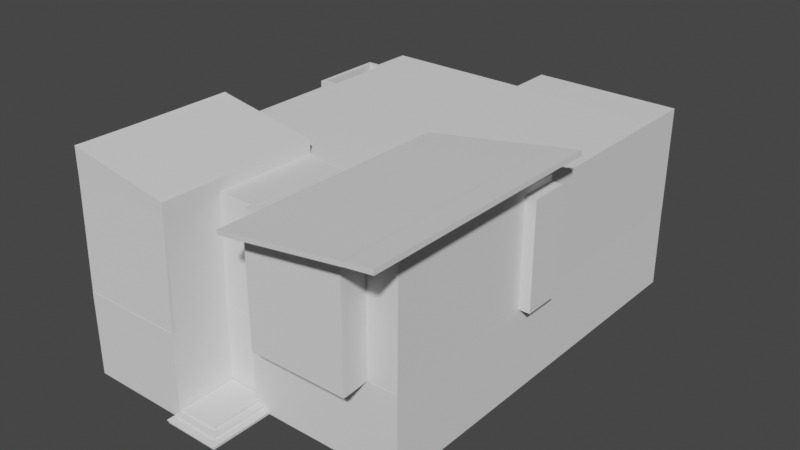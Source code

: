 # Source: Matrix-Mansion.blend  (saved by Blender 2.91.10; exported with 4.5.12 LTS)
import bpy
from mathutils import Matrix  # noqa: F401  (used for matrix-valued properties, if any)

bpy.ops.wm.read_factory_settings(use_empty=True)
scene = bpy.context.scene
scene.name = 'Scene'

# ---- collections
col_collection = bpy.data.collections.new('Collection'); scene.collection.children.link(col_collection)
col_basic_modeling = bpy.data.collections.new('basic modeling'); scene.collection.children.link(col_basic_modeling)

# ---- world
world_world = bpy.data.worlds.new('World'); scene.world = world_world
world_world.use_nodes = True; world_world.node_tree.nodes.clear()
_N = world_world.node_tree.nodes; _L = world_world.node_tree.links
n0 = _N.new('ShaderNodeOutputWorld'); n0.name = 'World Output'; n0.location = (300, 300)
n1 = _N.new('ShaderNodeBackground'); n1.name = 'Background'; n1.location = (10, 300)
n1.inputs[0].default_value = (0.05088, 0.05088, 0.05088, 1.0)
_L.new(n1.outputs[0], n0.inputs[0])
n0.is_active_output = True
world_world.color = (0.05088, 0.05088, 0.05088)
world_world.use_sun_shadow = False
world_world.sun_shadow_jitter_overblur = 0.0

# ---- meshes
me_cube_002 = bpy.data.meshes.new('Cube.002')
me_cube_002.from_pydata([(-1.0, 0.7588, -1.0), (-1.0, 0.7588, 1.0), (-1.0, 190.3, -1.0), (-1.0, 190.3, 1.0), (1.0, 0.7588, -1.0), (1.0, 0.7588, 1.0), (1.0, 190.3, -1.0), (1.0, 190.3, 1.0), (-1.0, 192.3, 1.0), (-1.0, 192.3, -1.0), (1.0, 192.3, -1.0), (1.0, 192.3, 1.0), (-67.65, 190.3, 1.0), (-67.65, 190.3, -1.0), (-67.65, 192.3, 1.0), (-67.65, 192.3, -1.0), (-69.65, 190.3, 1.0), (-69.65, 190.3, -1.0), (-69.65, 192.3, 1.0), (-69.65, 192.3, -1.0), (-67.65, 171.7, 1.0), (-67.65, 171.7, -1.0), (-69.65, 171.7, 1.0), (-69.65, 171.7, -1.0), (-67.65, 169.7, 1.0), (-67.65, 169.7, -1.0), (-69.65, 169.7, 1.0), (-69.65, 169.7, -1.0), (-138.3, 171.7, 1.0), (-138.3, 171.7, -1.0), (-138.3, 169.7, 1.0), (-138.3, 169.7, -1.0), (-140.3, 171.7, 1.0), (-140.3, 171.7, -1.0), (-140.3, 169.7, 1.0), (-140.3, 169.7, -1.0), (-138.3, 152.9, 1.0), (-138.3, 152.9, -1.0), (-140.3, 152.9, 1.0), (-140.3, 152.9, -1.0), (-138.3, 150.9, 1.0), (-138.3, 150.9, -1.0), (-140.3, 150.9, 1.0), (-140.3, 150.9, -1.0), (-143.6, 152.9, 1.0), (-143.6, 152.9, -1.0), (-143.6, 150.9, 1.0), (-143.6, 150.9, -1.0), (-145.6, 152.9, 1.0), (-145.6, 152.9, -1.0), (-145.6, 150.9, 1.0), (-145.6, 150.9, -1.0), (-143.6, 119.4, 1.0), (-143.6, 119.4, -1.0), (-145.6, 119.4, 1.0), (-145.6, 119.4, -1.0), (-143.6, 117.4, 1.0), (-143.6, 117.4, -1.0), (-145.6, 117.4, 1.0), (-145.6, 117.4, -1.0), (-140.3, 119.4, 1.0), (-140.3, 119.4, -1.0), (-140.3, 117.4, 1.0), (-140.3, 117.4, -1.0), (-138.2, 119.4, 1.0), (-138.2, 119.4, -1.0), (-138.2, 117.4, 1.0), (-138.2, 117.4, -1.0), (-140.3, -23.88, 1.0), (-140.3, -23.88, -1.0), (-138.2, -23.88, 1.0), (-138.2, -23.88, -1.0), (-140.3, -25.88, 1.0), (-140.3, -25.88, -1.0), (-138.2, -25.88, 1.0), (-138.2, -25.88, -1.0), (-93.06, -23.88, 1.0), (-93.06, -23.88, -1.0), (-93.06, -25.88, 1.0), (-93.06, -25.88, -1.0), (-91.06, -23.88, 1.0), (-91.06, -23.88, -1.0), (-91.06, -25.88, 1.0), (-91.06, -25.88, -1.0), (-93.06, 2.424, 1.0), (-93.06, 2.424, -1.0), (-91.06, 2.424, 1.0), (-91.06, 2.424, -1.0), (-93.06, 4.424, 1.0), (-93.06, 4.424, -1.0), (-91.06, 4.424, 1.0), (-91.06, 4.424, -1.0), (-73.3, 2.424, 1.0), (-73.3, 2.424, -1.0), (-73.3, 4.424, 1.0), (-73.3, 4.424, -1.0), (-71.3, 2.424, 1.0), (-71.3, 2.424, -1.0), (-71.3, 4.424, 1.0), (-71.3, 4.424, -1.0), (-73.3, 0.8004, 1.0), (-73.3, 0.8004, -1.0), (-71.3, 0.8004, 1.0), (-71.3, 0.8004, -1.0), (-73.3, -1.2, 1.0), (-73.3, -1.2, -1.0), (-71.3, -1.2, 1.0), (-71.3, -1.2, -1.0), (-1.0, -1.241, -1.0), (-1.0, -1.241, 1.0), (1.0, -1.241, 1.0), (1.0, -1.241, -1.0)], [], [(0, 1, 3, 2), (7, 6, 10, 11), (6, 7, 5, 4), (5, 1, 109, 110), (2, 6, 4, 0), (7, 3, 1, 5), (9, 8, 11, 10), (6, 2, 9, 10), (3, 7, 11, 8), (9, 2, 13, 15), (15, 13, 17, 19), (2, 3, 12, 13), (8, 9, 15, 14), (3, 8, 14, 12), (17, 16, 18, 19), (16, 17, 23, 22), (12, 14, 18, 16), (14, 15, 19, 18), (20, 22, 26, 24), (13, 12, 20, 21), (12, 16, 22, 20), (17, 13, 21, 23), (25, 24, 26, 27), (23, 27, 31, 29), (23, 21, 25, 27), (21, 20, 24, 25), (29, 31, 35, 33), (22, 23, 29, 28), (26, 22, 28, 30), (27, 26, 30, 31), (32, 33, 35, 34), (34, 35, 39, 38), (30, 28, 32, 34), (28, 29, 33, 32), (39, 37, 41, 43), (30, 34, 38, 36), (31, 30, 36, 37), (35, 31, 37, 39), (41, 40, 42, 43), (37, 36, 40, 41), (36, 38, 42, 40), (42, 38, 44, 46), (45, 47, 51, 49), (39, 43, 47, 45), (43, 42, 46, 47), (38, 39, 45, 44), (48, 49, 51, 50), (44, 45, 49, 48), (46, 44, 48, 50), (46, 50, 54, 52), (52, 54, 58, 56), (50, 51, 55, 54), (47, 46, 52, 53), (51, 47, 53, 55), (57, 56, 58, 59), (54, 55, 59, 58), (55, 53, 57, 59), (56, 57, 63, 62), (61, 60, 64, 65), (57, 53, 61, 63), (52, 56, 62, 60), (53, 52, 60, 61), (65, 64, 66, 67), (63, 61, 65, 67), (67, 66, 70, 71), (60, 62, 66, 64), (69, 71, 75, 73), (63, 67, 71, 69), (62, 63, 69, 68), (66, 62, 68, 70), (72, 73, 75, 74), (68, 69, 73, 72), (70, 68, 72, 74), (70, 74, 78, 76), (78, 79, 83, 82), (74, 75, 79, 78), (71, 70, 76, 77), (75, 71, 77, 79), (81, 80, 82, 83), (79, 77, 81, 83), (80, 81, 87, 86), (76, 78, 82, 80), (84, 86, 90, 88), (76, 80, 86, 84), (77, 76, 84, 85), (81, 77, 85, 87), (89, 88, 90, 91), (87, 91, 95, 93), (87, 85, 89, 91), (85, 84, 88, 89), (94, 92, 96, 98), (86, 87, 93, 92), (90, 86, 92, 94), (91, 90, 94, 95), (96, 97, 99, 98), (92, 93, 101, 100), (93, 95, 99, 97), (95, 94, 98, 99), (102, 100, 104, 106), (93, 97, 103, 101), (96, 92, 100, 102), (97, 96, 102, 103), (104, 105, 107, 106), (100, 101, 105, 104), (101, 103, 107, 105), (106, 107, 108, 109), (111, 110, 109, 108), (4, 5, 110, 111), (102, 106, 109, 1), (0, 4, 111, 108), (107, 103, 0, 108), (103, 102, 1, 0)])
_uv = me_cube_002.uv_layers.new(name='UVMap')
_uv.uv.foreach_set('vector', [0.375, 0.0, 0.625, 0.0, 0.625, 0.25, 0.375, 0.25, 0.625, 0.5, 0.375, 0.5, 0.375, 0.5, 0.625, 0.5, 0.375, 0.5, 0.625, 0.5, 0.625, 0.75, 0.375, 0.75, 0.625, 0.75, 0.875, 0.75, 0.875, 0.75, 0.625, 0.75, 0.125, 0.5, 0.375, 0.5, 0.375, 0.75, 0.125, 0.75, 0.625, 0.5, 0.875, 0.5, 0.875, 0.75, 0.625, 0.75, 0.375, 0.25, 0.625, 0.25, 0.625, 0.5, 0.375, 0.5, 0.375, 0.5, 0.125, 0.5, 0.125, 0.5, 0.375, 0.5, 0.875, 0.5, 0.625, 0.5, 0.625, 0.5, 0.875, 0.5, 0.125, 0.5, 0.125, 0.5, 0.125, 0.5, 0.125, 0.5, 0.125, 0.5, 0.125, 0.5, 0.125, 0.5, 0.125, 0.5, 0.375, 0.25, 0.625, 0.25, 0.625, 0.25, 0.375, 0.25, 0.625, 0.25, 0.375, 0.25, 0.375, 0.25, 0.625, 0.25, 0.875, 0.5, 0.875, 0.5, 0.875, 0.5, 0.875, 0.5, 0.375, 0.25, 0.625, 0.25, 0.625, 0.25, 0.375, 0.25, 0.625, 0.25, 0.375, 0.25, 0.375, 0.25, 0.625, 0.25, 0.875, 0.5, 0.875, 0.5, 0.875, 0.5, 0.875, 0.5, 0.625, 0.25, 0.375, 0.25, 0.375, 0.25, 0.625, 0.25, 0.875, 0.5, 0.875, 0.5, 0.875, 0.5, 0.875, 0.5, 0.375, 0.25, 0.625, 0.25, 0.625, 0.25, 0.375, 0.25, 0.875, 0.5, 0.875, 0.5, 0.875, 0.5, 0.875, 0.5, 0.125, 0.5, 0.125, 0.5, 0.125, 0.5, 0.125, 0.5, 0.375, 0.25, 0.625, 0.25, 0.625, 0.25, 0.375, 0.25, 0.125, 0.5, 0.125, 0.5, 0.125, 0.5, 0.125, 0.5, 0.125, 0.5, 0.125, 0.5, 0.125, 0.5, 0.125, 0.5, 0.375, 0.25, 0.625, 0.25, 0.625, 0.25, 0.375, 0.25, 0.125, 0.5, 0.125, 0.5, 0.125, 0.5, 0.125, 0.5, 0.625, 0.25, 0.375, 0.25, 0.375, 0.25, 0.625, 0.25, 0.875, 0.5, 0.875, 0.5, 0.875, 0.5, 0.875, 0.5, 0.375, 0.25, 0.625, 0.25, 0.625, 0.25, 0.375, 0.25, 0.625, 0.25, 0.375, 0.25, 0.375, 0.25, 0.625, 0.25, 0.625, 0.25, 0.375, 0.25, 0.375, 0.25, 0.625, 0.25, 0.875, 0.5, 0.875, 0.5, 0.875, 0.5, 0.875, 0.5, 0.625, 0.25, 0.375, 0.25, 0.375, 0.25, 0.625, 0.25, 0.125, 0.5, 0.125, 0.5, 0.125, 0.5, 0.125, 0.5, 0.875, 0.5, 0.875, 0.5, 0.875, 0.5, 0.875, 0.5, 0.375, 0.25, 0.625, 0.25, 0.625, 0.25, 0.375, 0.25, 0.125, 0.5, 0.125, 0.5, 0.125, 0.5, 0.125, 0.5, 0.375, 0.25, 0.625, 0.25, 0.625, 0.25, 0.375, 0.25, 0.375, 0.25, 0.625, 0.25, 0.625, 0.25, 0.375, 0.25, 0.875, 0.5, 0.875, 0.5, 0.875, 0.5, 0.875, 0.5, 0.875, 0.5, 0.875, 0.5, 0.875, 0.5, 0.875, 0.5, 0.125, 0.5, 0.125, 0.5, 0.125, 0.5, 0.125, 0.5, 0.125, 0.5, 0.125, 0.5, 0.125, 0.5, 0.125, 0.5, 0.375, 0.25, 0.625, 0.25, 0.625, 0.25, 0.375, 0.25, 0.625, 0.25, 0.375, 0.25, 0.375, 0.25, 0.625, 0.25, 0.625, 0.25, 0.375, 0.25, 0.375, 0.25, 0.625, 0.25, 0.625, 0.25, 0.375, 0.25, 0.375, 0.25, 0.625, 0.25, 0.875, 0.5, 0.875, 0.5, 0.875, 0.5, 0.875, 0.5, 0.875, 0.5, 0.875, 0.5, 0.875, 0.5, 0.875, 0.5, 0.875, 0.5, 0.875, 0.5, 0.875, 0.5, 0.875, 0.5, 0.625, 0.25, 0.375, 0.25, 0.375, 0.25, 0.625, 0.25, 0.375, 0.25, 0.625, 0.25, 0.625, 0.25, 0.375, 0.25, 0.125, 0.5, 0.125, 0.5, 0.125, 0.5, 0.125, 0.5, 0.375, 0.25, 0.625, 0.25, 0.625, 0.25, 0.375, 0.25, 0.625, 0.25, 0.375, 0.25, 0.375, 0.25, 0.625, 0.25, 0.125, 0.5, 0.125, 0.5, 0.125, 0.5, 0.125, 0.5, 0.625, 0.25, 0.375, 0.25, 0.375, 0.25, 0.625, 0.25, 0.375, 0.25, 0.625, 0.25, 0.625, 0.25, 0.375, 0.25, 0.125, 0.5, 0.125, 0.5, 0.125, 0.5, 0.125, 0.5, 0.875, 0.5, 0.875, 0.5, 0.875, 0.5, 0.875, 0.5, 0.375, 0.25, 0.625, 0.25, 0.625, 0.25, 0.375, 0.25, 0.375, 0.25, 0.625, 0.25, 0.625, 0.25, 0.375, 0.25, 0.125, 0.5, 0.125, 0.5, 0.125, 0.5, 0.125, 0.5, 0.375, 0.25, 0.625, 0.25, 0.625, 0.25, 0.375, 0.25, 0.875, 0.5, 0.875, 0.5, 0.875, 0.5, 0.875, 0.5, 0.125, 0.5, 0.125, 0.5, 0.125, 0.5, 0.125, 0.5, 0.125, 0.5, 0.125, 0.5, 0.125, 0.5, 0.125, 0.5, 0.625, 0.25, 0.375, 0.25, 0.375, 0.25, 0.625, 0.25, 0.875, 0.5, 0.875, 0.5, 0.875, 0.5, 0.875, 0.5, 0.625, 0.25, 0.375, 0.25, 0.375, 0.25, 0.625, 0.25, 0.625, 0.25, 0.375, 0.25, 0.375, 0.25, 0.625, 0.25, 0.875, 0.5, 0.875, 0.5, 0.875, 0.5, 0.875, 0.5, 0.875, 0.5, 0.875, 0.5, 0.875, 0.5, 0.875, 0.5, 0.625, 0.25, 0.375, 0.25, 0.375, 0.25, 0.625, 0.25, 0.625, 0.25, 0.375, 0.25, 0.375, 0.25, 0.625, 0.25, 0.375, 0.25, 0.625, 0.25, 0.625, 0.25, 0.375, 0.25, 0.125, 0.5, 0.125, 0.5, 0.125, 0.5, 0.125, 0.5, 0.375, 0.25, 0.625, 0.25, 0.625, 0.25, 0.375, 0.25, 0.125, 0.5, 0.125, 0.5, 0.125, 0.5, 0.125, 0.5, 0.625, 0.25, 0.375, 0.25, 0.375, 0.25, 0.625, 0.25, 0.875, 0.5, 0.875, 0.5, 0.875, 0.5, 0.875, 0.5, 0.875, 0.5, 0.875, 0.5, 0.875, 0.5, 0.875, 0.5, 0.875, 0.5, 0.875, 0.5, 0.875, 0.5, 0.875, 0.5, 0.375, 0.25, 0.625, 0.25, 0.625, 0.25, 0.375, 0.25, 0.125, 0.5, 0.125, 0.5, 0.125, 0.5, 0.125, 0.5, 0.375, 0.25, 0.625, 0.25, 0.625, 0.25, 0.375, 0.25, 0.125, 0.5, 0.125, 0.5, 0.125, 0.5, 0.125, 0.5, 0.125, 0.5, 0.125, 0.5, 0.125, 0.5, 0.125, 0.5, 0.375, 0.25, 0.625, 0.25, 0.625, 0.25, 0.375, 0.25, 0.875, 0.5, 0.875, 0.5, 0.875, 0.5, 0.875, 0.5, 0.625, 0.25, 0.375, 0.25, 0.375, 0.25, 0.625, 0.25, 0.875, 0.5, 0.875, 0.5, 0.875, 0.5, 0.875, 0.5, 0.375, 0.25, 0.625, 0.25, 0.625, 0.25, 0.375, 0.25, 0.625, 0.25, 0.375, 0.25, 0.375, 0.25, 0.625, 0.25, 0.625, 0.25, 0.375, 0.25, 0.375, 0.25, 0.625, 0.25, 0.125, 0.5, 0.125, 0.5, 0.125, 0.5, 0.125, 0.5, 0.375, 0.25, 0.625, 0.25, 0.625, 0.25, 0.375, 0.25, 0.875, 0.5, 0.875, 0.5, 0.875, 0.5, 0.875, 0.5, 0.125, 0.5, 0.125, 0.5, 0.125, 0.5, 0.125, 0.5, 0.875, 0.5, 0.875, 0.5, 0.875, 0.5, 0.875, 0.5, 0.375, 0.25, 0.625, 0.25, 0.625, 0.25, 0.375, 0.25, 0.625, 0.25, 0.375, 0.25, 0.375, 0.25, 0.625, 0.25, 0.625, 0.25, 0.375, 0.25, 0.375, 0.25, 0.625, 0.25, 0.125, 0.5, 0.125, 0.5, 0.125, 0.5, 0.125, 0.5, 0.625, 0.25, 0.375, 0.25, 0.375, 1.0, 0.625, 1.0, 0.375, 0.75, 0.625, 0.75, 0.625, 1.0, 0.375, 1.0, 0.375, 0.75, 0.625, 0.75, 0.625, 0.75, 0.375, 0.75, 0.875, 0.5, 0.875, 0.5, 0.875, 0.75, 0.875, 0.75, 0.125, 0.75, 0.375, 0.75, 0.375, 0.75, 0.125, 0.75, 0.125, 0.5, 0.125, 0.5, 0.125, 0.75, 0.125, 0.75, 0.375, 0.25, 0.625, 0.25, 0.625, 0.0, 0.375, 0.0])
me_cube_002.use_remesh_fix_poles = True
me_cube_002.use_remesh_preserve_attributes = False
me_cube_002.use_mirror_vertex_groups = False
me_cube_002.update()
me_cube = bpy.data.meshes.new('Cube')
me_cube.from_pydata([(0.7366, -12.85, -0.06071), (0.4366, -12.55, 0.08929), (0.7366, -10.12, -0.06071), (0.7366, -10.12, 0.08929), (1.037, -12.85, -0.06071), (1.037, -12.85, 0.08929), (1.037, -10.12, -0.06071), (1.037, -10.12, 0.08929), (0.7366, -13.15, -0.06071), (0.7366, -13.15, 0.08929), (1.037, -13.15, 0.08929), (1.037, -13.15, -0.06071), (-1.412, -12.85, -0.06071), (-1.42, -12.55, 0.08929), (-1.412, -13.15, -0.06071), (-1.412, -13.15, 0.08929), (-1.621, -12.85, -0.06071), (-1.621, -12.85, 0.08929), (-1.621, -13.15, -0.06071), (-1.621, -13.15, 0.08929), (-1.412, -12.68, -0.06071), (-1.412, -12.68, 0.08929), (-1.621, -12.68, -0.06071), (-1.621, -12.68, 0.08929), (0.7366, -9.899, -0.06071), (0.4366, -9.894, 0.08929), (-1.412, -9.899, -0.06071), (-1.42, -9.894, 0.08929), (-1.412, -12.85, 0.08929), (0.7366, -12.85, 0.08929), (-1.412, -9.899, 0.08929), (0.7366, -9.899, 0.08929), (-1.412, -12.85, 0.2393), (0.7366, -12.85, 0.2393), (0.7366, -9.899, 0.2393), (-1.42, -12.55, 0.2393), (0.4366, -12.55, 0.2393), (0.4366, -9.894, 0.2393), (-1.42, -12.55, 0.2393), (0.4366, -12.55, 0.2393), (-1.42, -9.894, 0.2393), (0.4366, -9.894, 0.2393), (-1.42, -12.55, 0.3893), (0.4366, -12.55, 0.3893), (-1.42, -9.894, 0.3893), (0.4366, -9.894, 0.3893), (0.7366, -12.85, 0.06132), (0.7366, -10.12, 0.06132), (1.037, -10.12, 0.06132), (1.037, -12.85, 0.06132), (0.7366, -13.15, 0.06132), (1.037, -13.15, 0.06132), (-1.412, -12.85, 0.06132), (-1.412, -13.15, 0.06132), (-1.621, -12.85, 0.06132), (-1.621, -13.15, 0.06132), (-1.412, -12.68, 0.06132), (-1.621, -12.68, 0.06132), (0.7366, -9.899, 0.06132), (-1.412, -9.899, 0.06132), (0.4366, -9.894, 0.2074), (0.7366, -9.899, 0.2074), (0.7366, -12.85, 0.2074), (-1.412, -12.85, 0.2074), (-1.42, -12.55, 0.2074), (0.4366, -12.55, 0.2074), (-1.42, -12.55, 0.3544), (-1.42, -9.894, 0.3544), (0.4366, -9.894, 0.3544), (0.4366, -12.55, 0.3544), (1.074, -10.12, 0.08929), (1.082, -10.12, 0.08088), (1.074, -12.85, 0.08929), (1.082, -12.85, 0.08088), (0.7366, -13.19, 0.06132), (0.7366, -13.2, 0.06974), (0.7366, -13.19, 0.08929), (0.7366, -13.2, 0.08088), (1.077, -13.2, 0.08088), (1.069, -13.19, 0.08929), (-1.412, -13.19, 0.06132), (-1.412, -13.2, 0.06974), (-1.412, -13.2, 0.08088), (-1.412, -13.19, 0.08929), (-1.412, -12.89, 0.2393), (-1.412, -12.9, 0.2309), (0.769, -12.89, 0.2309), (0.7606, -12.88, 0.2393), (0.774, -9.899, 0.2393), (0.7824, -9.899, 0.2309), (0.769, -12.89, 0.2158), (0.7606, -12.88, 0.2074), (-1.42, -12.6, 0.3809), (-1.42, -12.59, 0.3893), (0.469, -12.59, 0.3809), (0.4606, -12.58, 0.3893), (0.474, -9.894, 0.3893), (0.4824, -9.894, 0.3809), (-1.42, -12.59, 0.3544), (-1.42, -12.6, 0.3628), (1.082, -10.12, 0.06974), (1.074, -10.12, 0.06132), (1.074, -12.85, 0.06132), (1.082, -12.85, 0.06974), (1.077, -13.2, 0.06974), (1.069, -13.19, 0.06132), (0.7824, -9.899, 0.2158), (0.774, -9.899, 0.2074), (-1.412, -12.9, 0.2158), (-1.412, -12.89, 0.2074), (0.4824, -9.894, 0.3628), (0.474, -9.894, 0.3544), (0.4606, -12.58, 0.3544), (0.469, -12.59, 0.3628), (-1.412, -13.2, 0.06974), (-1.412, -13.19, 0.06132), (-1.412, -13.19, 0.08929), (-1.412, -13.2, 0.08088), (-1.655, -12.85, 0.06132), (-1.662, -12.85, 0.06974), (-1.655, -12.85, 0.08929), (-1.662, -12.85, 0.08088), (-1.658, -13.2, 0.06973), (-1.651, -13.19, 0.06132), (-1.658, -13.2, 0.08088), (-1.65, -13.19, 0.08929), (-1.655, -12.68, 0.06132), (-1.662, -12.68, 0.06974), (-1.662, -12.68, 0.08088), (-1.655, -12.68, 0.08929), (-1.469, -12.56, 0.2309), (-1.461, -12.56, 0.2393), (-1.462, -12.85, 0.2309), (-1.453, -12.85, 0.2393), (-1.453, -12.85, 0.2074), (-1.462, -12.85, 0.2158), (-1.461, -12.56, 0.2074), (-1.469, -12.56, 0.2158), (-1.453, -12.89, 0.2393), (-1.462, -12.9, 0.2309), (-1.453, -12.89, 0.2074), (-1.462, -12.9, 0.2158)], [], [(46, 29, 3, 47), (47, 3, 7, 48), (43, 42, 93, 95), (0, 8, 14, 12), (2, 6, 4, 0), (7, 3, 29, 5), (45, 43, 95, 96), (0, 4, 11, 8), (5, 29, 9, 10), (51, 49, 102, 105), (15, 28, 17, 19), (0, 12, 26, 24), (90, 106, 89, 86), (9, 29, 28, 15), (54, 16, 18, 55), (15, 19, 125, 116), (12, 14, 18, 16), (17, 28, 21, 23), (56, 20, 22, 57), (121, 119, 122, 124), (12, 16, 22, 20), (52, 12, 20, 56), (58, 24, 26, 59), (46, 0, 24, 58), (27, 13, 38, 40), (52, 28, 30, 59), (5, 10, 79, 72), (27, 25, 31, 30), (61, 60, 37, 34), (13, 27, 30, 28), (36, 35, 32, 33), (37, 36, 33, 34), (34, 33, 87, 88), (60, 65, 36, 37), (65, 64, 35, 36), (62, 61, 107, 91), (67, 66, 42, 44), (25, 27, 40, 41), (1, 25, 41, 39), (13, 1, 39, 38), (42, 43, 45, 44), (68, 67, 44, 45), (75, 77, 82, 81), (108, 90, 86, 85), (12, 52, 59, 26), (29, 46, 58, 31), (31, 58, 59, 30), (28, 52, 56, 21), (16, 54, 57, 22), (21, 56, 57, 23), (14, 53, 55, 18), (32, 35, 131, 133), (8, 50, 53, 14), (4, 49, 51, 11), (11, 51, 50, 8), (6, 48, 49, 4), (2, 47, 48, 6), (0, 46, 47, 2), (29, 31, 61, 62), (1, 13, 64, 65), (25, 1, 65, 60), (13, 28, 63, 64), (31, 25, 60, 61), (28, 29, 62, 63), (38, 39, 69, 66), (39, 41, 68, 69), (41, 40, 67, 68), (40, 38, 66, 67), (48, 7, 70, 71, 100, 101), (50, 51, 105, 74), (53, 50, 74, 80), (10, 9, 76, 79), (108, 85, 139, 141), (61, 34, 88, 89, 106, 107), (68, 45, 96, 97, 110, 111), (42, 66, 98, 99, 92, 93), (66, 69, 112, 98), (103, 73, 78, 104), (15, 53, 80, 81, 82, 83), (63, 62, 91, 109), (99, 113, 94, 92), (49, 48, 101, 102), (84, 32, 133, 138), (104, 78, 77, 75), (53, 15, 116, 117, 114, 115), (63, 109, 140, 134), (9, 15, 83, 76), (100, 71, 73, 103), (113, 110, 97, 94), (55, 53, 115, 123), (57, 54, 118, 126), (54, 55, 123, 118), (17, 23, 129, 120), (19, 17, 120, 125), (119, 121, 128, 127), (114, 117, 124, 122), (23, 57, 126, 127, 128, 129), (35, 64, 136, 137, 130, 131), (64, 63, 134, 136), (69, 68, 111, 112), (137, 135, 132, 130), (132, 135, 141, 139), (33, 32, 84, 87), (70, 72, 73, 71), (79, 76, 77, 78), (78, 73, 72, 79), (76, 83, 82, 77), (85, 86, 87, 84), (88, 87, 86, 89), (92, 94, 95, 93), (96, 95, 94, 97), (75, 81, 80, 74), (103, 104, 105, 102), (104, 75, 74, 105), (100, 103, 102, 101), (106, 90, 91, 107), (90, 108, 109, 91), (113, 99, 98, 112), (110, 113, 112, 111), (125, 120, 121, 124), (124, 117, 116, 125), (128, 121, 120, 129), (119, 127, 126, 118), (114, 122, 123, 115), (118, 123, 122, 119), (130, 132, 133, 131), (135, 137, 136, 134), (132, 139, 138, 133), (141, 135, 134, 140), (84, 138, 139, 85), (140, 109, 108, 141), (7, 5, 72, 70)])
_uv = me_cube.uv_layers.new(name='UVMap')
_uv.uv.foreach_set('vector', [0.4242, 0.0, 0.625, 0.0, 0.625, 0.25, 0.4242, 0.25, 0.4242, 0.25, 0.625, 0.25, 0.625, 0.5, 0.4242, 0.5, 0.875, 0.75, 0.875, 0.75, 0.875, 0.75, 0.875, 0.75, 0.125, 0.75, 0.125, 0.75, 0.125, 0.75, 0.125, 0.75, 0.125, 0.5, 0.375, 0.5, 0.375, 0.75, 0.125, 0.75, 0.625, 0.5, 0.875, 0.5, 0.875, 0.75, 0.625, 0.75, 0.875, 0.75, 0.875, 0.75, 0.875, 0.75, 0.875, 0.75, 0.125, 0.75, 0.375, 0.75, 0.375, 0.75, 0.125, 0.75, 0.625, 0.75, 0.875, 0.75, 0.875, 0.75, 0.625, 0.75, 0.4242, 0.75, 0.4242, 0.75, 0.4242, 0.75, 0.4242, 0.75, 0.875, 0.75, 0.875, 0.75, 0.875, 0.75, 0.875, 0.75, 0.125, 0.75, 0.125, 0.75, 0.125, 0.75, 0.125, 0.75, 0.625, 0.0, 0.625, 0.0, 0.625, 0.0, 0.625, 0.0, 0.875, 0.75, 0.875, 0.75, 0.875, 0.75, 0.875, 0.75, 0.4242, 0.0, 0.375, 0.0, 0.375, 0.0, 0.4242, 0.0, 0.875, 0.75, 0.875, 0.75, 0.875, 0.75, 0.875, 0.75, 0.125, 0.75, 0.125, 0.75, 0.125, 0.75, 0.125, 0.75, 0.875, 0.75, 0.875, 0.75, 0.875, 0.75, 0.875, 0.75, 0.4242, 0.0, 0.375, 0.0, 0.375, 0.0, 0.4242, 0.0, 0.5646, 0.0, 0.4846, 0.0, 0.4846, 0.0, 0.5646, 0.0, 0.125, 0.75, 0.125, 0.75, 0.125, 0.75, 0.125, 0.75, 0.4242, 0.0, 0.375, 0.0, 0.375, 0.0, 0.4242, 0.0, 0.4242, 0.0, 0.375, 0.0, 0.375, 0.0, 0.4242, 0.0, 0.4242, 0.0, 0.375, 0.0, 0.375, 0.0, 0.4242, 0.0, 0.875, 0.75, 0.875, 0.75, 0.875, 0.75, 0.875, 0.75, 0.4242, 0.0, 0.625, 0.0, 0.625, 0.0, 0.4242, 0.0, 0.625, 0.75, 0.625, 0.75, 0.625, 0.75, 0.625, 0.75, 0.875, 0.75, 0.875, 0.75, 0.875, 0.75, 0.875, 0.75, 0.875, 0.75, 0.875, 0.75, 0.875, 0.75, 0.875, 0.75, 0.875, 0.75, 0.875, 0.75, 0.875, 0.75, 0.875, 0.75, 0.875, 0.75, 0.875, 0.75, 0.875, 0.75, 0.875, 0.75, 0.875, 0.75, 0.875, 0.75, 0.875, 0.75, 0.875, 0.75, 0.875, 0.75, 0.875, 0.75, 0.875, 0.75, 0.875, 0.75, 0.875, 0.75, 0.875, 0.75, 0.875, 0.75, 0.875, 0.75, 0.875, 0.75, 0.875, 0.75, 0.875, 0.75, 0.875, 0.75, 0.625, 0.0, 0.625, 0.0, 0.625, 0.0, 0.625, 0.0, 0.875, 0.75, 0.875, 0.75, 0.875, 0.75, 0.875, 0.75, 0.875, 0.75, 0.875, 0.75, 0.875, 0.75, 0.875, 0.75, 0.875, 0.75, 0.875, 0.75, 0.875, 0.75, 0.875, 0.75, 0.875, 0.75, 0.875, 0.75, 0.875, 0.75, 0.875, 0.75, 0.875, 0.75, 0.875, 0.75, 0.875, 0.75, 0.875, 0.75, 0.875, 0.75, 0.875, 0.75, 0.875, 0.75, 0.875, 0.75, 0.4846, 1.0, 0.5646, 1.0, 0.5646, 1.0, 0.4846, 1.0, 0.875, 0.75, 0.875, 0.75, 0.875, 0.75, 0.875, 0.75, 0.375, 0.0, 0.4242, 0.0, 0.4242, 0.0, 0.375, 0.0, 0.625, 0.0, 0.4242, 0.0, 0.4242, 0.0, 0.625, 0.0, 0.625, 0.0, 0.4242, 0.0, 0.4242, 0.0, 0.625, 0.0, 0.625, 0.0, 0.4242, 0.0, 0.4242, 0.0, 0.625, 0.0, 0.375, 0.0, 0.4242, 0.0, 0.4242, 0.0, 0.375, 0.0, 0.625, 0.0, 0.4242, 0.0, 0.4242, 0.0, 0.625, 0.0, 0.375, 1.0, 0.4242, 1.0, 0.4242, 1.0, 0.375, 1.0, 0.875, 0.75, 0.875, 0.75, 0.875, 0.75, 0.875, 0.75, 0.375, 1.0, 0.4242, 1.0, 0.4242, 1.0, 0.375, 1.0, 0.375, 0.75, 0.4242, 0.75, 0.4242, 0.75, 0.375, 0.75, 0.375, 0.75, 0.4242, 0.75, 0.4242, 1.0, 0.375, 1.0, 0.375, 0.5, 0.4242, 0.5, 0.4242, 0.75, 0.375, 0.75, 0.375, 0.25, 0.4242, 0.25, 0.4242, 0.5, 0.375, 0.5, 0.375, 0.0, 0.4242, 0.0, 0.4242, 0.25, 0.375, 0.25, 0.625, 0.0, 0.625, 0.0, 0.625, 0.0, 0.625, 0.0, 0.875, 0.75, 0.875, 0.75, 0.875, 0.75, 0.875, 0.75, 0.875, 0.75, 0.875, 0.75, 0.875, 0.75, 0.875, 0.75, 0.875, 0.75, 0.875, 0.75, 0.875, 0.75, 0.875, 0.75, 0.875, 0.75, 0.875, 0.75, 0.875, 0.75, 0.875, 0.75, 0.875, 0.75, 0.875, 0.75, 0.875, 0.75, 0.875, 0.75, 0.875, 0.75, 0.875, 0.75, 0.875, 0.75, 0.875, 0.75, 0.875, 0.75, 0.875, 0.75, 0.875, 0.75, 0.875, 0.75, 0.875, 0.75, 0.875, 0.75, 0.875, 0.75, 0.875, 0.75, 0.875, 0.75, 0.875, 0.75, 0.875, 0.75, 0.875, 0.75, 0.4242, 0.5, 0.625, 0.5, 0.625, 0.5, 0.5646, 0.5, 0.4846, 0.5, 0.4242, 0.5, 0.4242, 1.0, 0.4242, 0.75, 0.4242, 0.75, 0.4242, 1.0, 0.4242, 1.0, 0.4242, 1.0, 0.4242, 1.0, 0.4242, 1.0, 0.625, 0.75, 0.875, 0.75, 0.875, 0.75, 0.625, 0.75, 0.875, 0.75, 0.875, 0.75, 0.875, 0.75, 0.875, 0.75, 0.875, 0.75, 0.875, 0.75, 0.875, 0.75, 0.875, 0.75, 0.875, 0.75, 0.875, 0.75, 0.875, 0.75, 0.875, 0.75, 0.875, 0.75, 0.875, 0.75, 0.875, 0.75, 0.875, 0.75, 0.875, 0.75, 0.875, 0.75, 0.875, 0.75, 0.875, 0.75, 0.875, 0.75, 0.875, 0.75, 0.875, 0.75, 0.875, 0.75, 0.875, 0.75, 0.875, 0.75, 0.4846, 0.75, 0.5646, 0.75, 0.5646, 0.75, 0.4846, 0.75, 0.625, 1.0, 0.4242, 1.0, 0.4242, 1.0, 0.4846, 1.0, 0.5646, 1.0, 0.625, 1.0, 0.875, 0.75, 0.875, 0.75, 0.875, 0.75, 0.875, 0.75, 0.875, 0.75, 0.875, 0.75, 0.875, 0.75, 0.875, 0.75, 0.4242, 0.75, 0.4242, 0.5, 0.4242, 0.5, 0.4242, 0.75, 0.875, 0.75, 0.875, 0.75, 0.875, 0.75, 0.875, 0.75, 0.4846, 0.75, 0.5646, 0.75, 0.5646, 1.0, 0.4846, 1.0, 0.4242, 1.0, 0.625, 1.0, 0.625, 1.0, 0.5646, 1.0, 0.4846, 1.0, 0.4242, 1.0, 0.875, 0.75, 0.875, 0.75, 0.875, 0.75, 0.875, 0.75, 0.875, 0.75, 0.875, 0.75, 0.875, 0.75, 0.875, 0.75, 0.4846, 0.5, 0.5646, 0.5, 0.5646, 0.75, 0.4846, 0.75, 0.875, 0.75, 0.875, 0.75, 0.875, 0.75, 0.875, 0.75, 0.4242, 1.0, 0.4242, 1.0, 0.4242, 1.0, 0.4242, 1.0, 0.4242, 0.0, 0.4242, 0.0, 0.4242, 0.0, 0.4242, 0.0, 0.4242, 0.0, 0.4242, 0.0, 0.4242, 0.0, 0.4242, 0.0, 0.875, 0.75, 0.875, 0.75, 0.875, 0.75, 0.875, 0.75, 0.875, 0.75, 0.875, 0.75, 0.875, 0.75, 0.875, 0.75, 0.4846, 0.0, 0.5646, 0.0, 0.5646, 0.0, 0.4846, 0.0, 0.4846, 1.0, 0.5646, 1.0, 0.5646, 1.0, 0.4846, 1.0, 0.625, 0.0, 0.4242, 0.0, 0.4242, 0.0, 0.4846, 0.0, 0.5646, 0.0, 0.625, 0.0, 0.875, 0.75, 0.875, 0.75, 0.875, 0.75, 0.875, 0.75, 0.875, 0.75, 0.875, 0.75, 0.875, 0.75, 0.875, 0.75, 0.875, 0.75, 0.875, 0.75, 0.875, 0.75, 0.875, 0.75, 0.875, 0.75, 0.875, 0.75, 0.875, 0.75, 0.875, 0.75, 0.875, 0.75, 0.875, 0.75, 0.875, 0.75, 0.875, 0.75, 0.875, 0.75, 0.875, 0.75, 0.875, 0.75, 0.875, 0.75, 0.875, 0.75, 0.875, 0.75, 0.625, 0.5, 0.625, 0.75, 0.5646, 0.75, 0.5646, 0.5, 0.625, 0.7558, 0.625, 1.0, 0.5646, 1.0, 0.5646, 0.75, 0.5646, 0.75, 0.5646, 0.75, 0.625, 0.75, 0.625, 0.75, 0.625, 1.0, 0.625, 1.0, 0.5646, 1.0, 0.5646, 1.0, 0.875, 0.75, 0.875, 0.75, 0.875, 0.75, 0.875, 0.75, 0.625, 0.0, 0.625, 0.0, 0.625, 0.0, 0.625, 0.0, 0.875, 0.75, 0.875, 0.75, 0.875, 0.75, 0.875, 0.75, 0.875, 0.75, 0.875, 0.75, 0.875, 0.75, 0.875, 0.75, 0.4846, 1.0, 0.4846, 1.0, 0.4242, 1.0, 0.4242, 1.0, 0.4846, 0.75, 0.4846, 0.75, 0.4242, 0.75, 0.4242, 0.75, 0.4846, 0.75, 0.4846, 1.0, 0.4242, 1.0, 0.4242, 0.75, 0.4846, 0.5, 0.4846, 0.75, 0.4242, 0.75, 0.4242, 0.5, 0.625, 0.0, 0.625, 0.0, 0.625, 0.0, 0.625, 0.0, 0.875, 0.75, 0.875, 0.75, 0.875, 0.75, 0.875, 0.75, 0.875, 0.75, 0.875, 0.75, 0.875, 0.75, 0.875, 0.75, 0.875, 0.75, 0.875, 0.75, 0.875, 0.75, 0.875, 0.75, 0.625, 0.0, 0.625, 0.0, 0.5646, 0.0, 0.5646, 0.0, 0.5646, 1.0, 0.5646, 1.0, 0.625, 1.0, 0.625, 1.0, 0.5646, 0.0, 0.5646, 0.0, 0.625, 0.0, 0.625, 0.0, 0.4846, 0.0, 0.4846, 0.0, 0.4242, 0.0, 0.4242, 0.0, 0.4846, 1.0, 0.4846, 1.0, 0.4242, 1.0, 0.4242, 1.0, 0.4242, 0.0, 0.4242, 0.0, 0.4846, 0.0, 0.4846, 0.0, 0.875, 0.75, 0.875, 0.75, 0.875, 0.75, 0.875, 0.75, 0.875, 0.75, 0.875, 0.75, 0.875, 0.75, 0.875, 0.75, 0.875, 0.75, 0.875, 0.75, 0.875, 0.75, 0.875, 0.75, 0.875, 0.75, 0.875, 0.75, 0.875, 0.75, 0.875, 0.75, 0.875, 0.75, 0.875, 0.75, 0.875, 0.75, 0.875, 0.75, 0.875, 0.75, 0.875, 0.75, 0.875, 0.75, 0.875, 0.75, 0.625, 0.5, 0.625, 0.75, 0.625, 0.75, 0.625, 0.5])
me_cube.use_remesh_fix_poles = True
me_cube.use_remesh_preserve_attributes = False
me_cube.use_mirror_vertex_groups = False
me_cube.update()
me_cube_003 = bpy.data.meshes.new('Cube.003')
me_cube_003.from_pydata([(-1.0, -1.15, -1.0), (-1.0, -1.0, 1.0), (-1.0, 0.8743, -1.0), (-1.0, 1.0, 1.0), (1.0, -1.152, -1.0), (1.0, -1.0, 1.0), (1.0, 0.7973, -1.0), (1.0, 1.0, 1.0), (13.13, 1.0, 1.0), (12.91, 0.8413, -1.002), (12.91, -1.159, -1.002), (13.13, -1.0, 1.0), (15.13, 1.0, 1.0), (14.91, 0.8413, -1.002), (14.91, -1.159, -1.002), (15.13, -1.0, 1.0), (13.13, 73.7, 1.0), (12.91, 73.7, -1.0), (15.13, 73.7, 1.0), (14.91, 73.7, -1.0), (13.13, 75.7, 1.0), (12.91, 75.7, -1.0), (15.13, 75.7, 1.0), (14.91, 75.7, -1.0), (18.18, 73.7, 1.0), (18.18, 73.7, -1.0), (18.18, 75.7, 1.0), (18.18, 75.7, -1.0), (20.18, 73.7, 1.0), (20.18, 73.7, -1.0), (20.18, 75.7, 1.0), (20.18, 75.7, -1.0), (18.18, 89.36, 1.0), (18.18, 89.36, -1.0), (20.18, 89.36, 1.0), (20.18, 89.36, -1.0), (18.18, 91.36, 1.0), (18.18, 91.36, -1.0), (20.18, 91.36, 1.0), (20.18, 91.36, -1.0), (15.46, 89.36, 1.0), (14.91, 89.36, -1.0), (15.46, 91.36, 1.0), (14.91, 91.36, -1.0), (13.46, 89.36, 1.0), (12.91, 89.36, -1.0), (13.46, 91.36, 1.0), (12.91, 91.36, -1.0), (15.46, 189.9, 1.0), (14.91, 190.4, -1.002), (13.46, 189.9, 1.0), (12.91, 190.4, -1.002), (15.46, 191.9, 1.0), (14.91, 192.4, -1.002), (13.46, 191.9, 1.0), (12.91, 192.4, -1.002), (-53.16, 189.9, 1.0), (-53.74, 190.4, -1.002), (-53.28, 191.9, 1.0), (-53.74, 192.4, -1.002), (-55.44, 189.9, 1.0), (-55.74, 190.4, -1.002), (-55.49, 191.9, 1.0), (-55.74, 192.4, -1.002), (-53.14, 171.2, 1.0), (-53.74, 171.8, -1.002), (-55.37, 171.2, 1.0), (-55.74, 171.8, -1.002), (-53.14, 169.2, 1.0), (-53.74, 169.8, -1.002), (-55.37, 169.2, 1.0), (-55.74, 169.8, -1.002), (-123.7, 171.2, 1.0), (-124.4, 171.8, -1.002), (-123.6, 169.2, 1.0), (-124.4, 169.8, -1.002), (-125.9, 171.2, 1.0), (-126.4, 171.8, -1.002), (-125.8, 169.2, 1.0), (-126.4, 169.8, -1.002), (-123.6, 152.7, 0.9998), (-124.4, 153.0, -1.002), (-125.9, 152.7, 1.0), (-126.4, 153.0, -1.002), (-123.6, 150.7, 0.9996), (-124.4, 151.0, -1.002), (-125.9, 150.7, 1.0), (-126.4, 151.0, -1.002), (-129.3, 152.7, 1.0), (-129.7, 153.0, -1.002), (-129.3, 150.7, 1.0), (-129.7, 151.0, -1.002), (-131.7, 152.7, 1.0), (-131.7, 153.0, -1.002), (-131.7, 150.7, 1.0), (-131.7, 151.0, -1.002), (-129.7, 119.1, 1.0), (-129.7, 119.5, -1.002), (-131.5, 119.1, 1.0), (-131.7, 119.5, -1.002), (-129.7, 117.1, 1.0), (-129.7, 117.5, -1.002), (-131.5, 117.1, 1.0), (-131.7, 117.5, -1.002), (-125.4, 119.1, 1.0), (-126.4, 119.5, -1.002), (-125.4, 117.1, 1.0), (-126.4, 117.5, -1.002), (-123.5, 119.1, 1.0), (-124.3, 119.5, -1.002), (-123.5, 117.1, 1.0), (-124.3, 117.5, -1.002), (-126.1, -22.83, 1.0), (-126.4, -23.79, -1.002), (-123.4, -22.83, 1.0), (-124.3, -23.79, -1.002), (-126.1, -24.83, 0.9992), (-126.4, -25.79, -1.002), (-123.8, -24.83, 1.0), (-124.3, -25.79, -1.002), (-77.88, -22.83, 1.0), (-79.15, -23.79, -1.002), (-77.88, -24.83, 1.0), (-79.15, -25.79, -1.002), (-75.88, -22.83, 1.0), (-77.15, -23.79, -1.002), (-75.88, -24.83, 1.0), (-76.86, -25.79, -1.002), (-77.88, 2.65, 1.0), (-79.15, 2.506, -1.002), (-75.88, 2.65, 1.0), (-77.15, 2.506, -1.002), (-77.88, 4.65, 1.0), (-79.15, 4.506, -1.002), (-75.88, 4.65, 1.0), (-77.15, 4.506, -1.002), (-58.62, 2.65, 1.0), (-59.39, 2.506, -1.002), (-58.62, 4.65, 1.0), (-59.39, 4.506, -1.002), (-56.62, 2.65, 1.0), (-57.39, 2.506, -1.002), (-56.62, 4.65, 1.0), (-57.39, 4.506, -1.002), (-58.62, 1.39, 1.0), (-59.39, 0.8829, -1.002), (-56.62, 1.39, 1.0), (-57.39, 0.8829, -1.002), (-58.62, -0.6104, 1.0), (-59.39, -1.117, -1.002), (-56.62, -0.6104, 1.0), (-57.39, -1.117, -1.002), (-44.54, 1.39, 1.0), (-44.43, 0.843, -1.002), (-44.54, -0.6104, 1.0), (-44.51, -1.125, -1.004), (-42.54, 1.39, 1.0), (-42.57, 0.8672, -1.001), (-42.54, -0.6104, 1.0), (-42.57, -1.203, -1.001), (-44.54, -12.68, 1.0), (-44.54, -12.68, -1.0), (-42.54, -12.68, 1.0), (-42.54, -12.68, -1.0), (-44.54, -14.68, 1.0), (-44.54, -14.68, -1.0), (-42.54, -14.68, 1.0), (-42.54, -14.68, -1.0), (-0.2478, -12.68, 1.0), (-0.2478, -12.68, -1.0), (-0.2478, -14.68, 1.0), (-0.2478, -14.68, -1.0), (1.752, -12.68, 1.0), (1.752, -12.68, -1.0), (1.752, -14.68, 1.0), (1.752, -14.68, -1.0), (-1.0, -1.141, -0.8775), (-1.0, 0.882, -0.8775), (1.0, 0.8097, -0.8775), (12.93, 0.8511, -0.8796), (12.93, 73.7, -0.8775), (12.93, 75.7, -0.8775), (14.93, 75.7, -0.8775), (18.18, 75.7, -0.8775), (18.18, 89.36, -0.8775), (14.95, 89.36, -0.8775), (12.95, 89.36, -0.8775), (12.95, 91.36, -0.8775), (12.95, 190.4, -0.8796), (-53.66, 190.4, -0.8796), (-53.66, 171.8, -0.8796), (-53.66, 169.8, -0.8796), (-55.66, 169.8, -0.8796), (-124.3, 169.8, -0.8796), (-124.3, 153.0, -0.8796), (-124.3, 151.0, -0.8796), (-126.3, 151.0, -0.8796), (-129.6, 151.0, -0.8796), (-129.6, 119.5, -0.8796), (-126.3, 119.5, -0.8796), (-124.2, 119.5, -0.8796), (-124.2, 117.5, -0.8796), (-124.2, -23.74, -0.8796), (-79.07, -23.74, -0.8796), (-79.07, 2.515, -0.8796), (-79.07, 4.515, -0.8796), (-77.07, 4.515, -0.8796), (-59.34, 4.515, -0.8796), (-57.34, 2.515, -0.8796), (-57.34, 4.515, -0.8796), (-57.34, 0.914, -0.8796), (-44.43, 0.8765, -0.8796), (-42.57, 0.8992, -0.8784), (-42.57, -1.167, -0.8781), (-42.54, -12.68, -0.8775), (-0.2478, -12.68, -0.8775), (-42.54, 0.7161, -0.8775), (-42.54, 0.7161, -1.0), (-0.2478, 0.7161, -0.8775), (-0.2478, 0.7161, -1.0), (13.08, 75.7, -0.8775), (13.08, 75.7, -1.0), (13.08, 89.36, -0.8775), (13.08, 89.36, -1.0), (-124.3, 1.509, -1.002), (-126.4, 1.509, -1.002), (-123.4, 2.228, 1.0), (-125.4, 2.228, 1.0), (-124.2, 1.553, -0.8796), (-125.9, -22.83, 1.48), (-123.4, -22.83, 1.48), (-123.4, 2.228, 1.48), (-126.0, -24.83, 1.48), (-123.8, -24.83, 1.48), (-125.4, 2.228, 1.48), (-77.88, -24.83, 1.16), (-77.88, -22.83, 1.16), (-75.88, -24.83, 1.16), (-75.88, -22.83, 1.16), (-75.88, 2.65, 1.16), (-77.88, 2.65, 1.16), (-125.8, -22.83, 1.578), (-123.7, -22.83, 1.56), (-123.4, 2.228, 1.56), (-126.0, -24.83, 1.578), (-123.8, -24.83, 1.56), (-125.4, 2.228, 1.578), (-77.88, -24.83, 1.24), (-77.88, -22.83, 1.24), (-75.88, -24.83, 1.224), (-75.88, -22.83, 1.224), (-75.88, 2.65, 1.224), (-77.88, 2.65, 1.24), (-43.05, 88.32, 0.9628), (-45.05, 88.32, 0.9628), (-44.94, 87.81, -0.9168), (-43.07, 87.83, -0.9156), (-43.06, 90.32, 0.962), (-45.06, 90.32, 0.962), (-44.95, 89.81, -0.9176), (-43.08, 89.83, -0.9164), (13.13, 1.011, 1.16), (13.13, -0.9893, 1.16), (15.13, 1.011, 1.16), (15.13, -0.9893, 1.16), (15.13, 73.71, 1.16), (13.13, 73.71, 1.16), (15.13, 75.71, 1.16), (13.13, 75.71, 1.16), (-44.54, -0.5997, 1.16), (-44.54, 1.4, 1.16), (-42.54, -0.5997, 1.16), (-42.54, 1.4, 1.16), (-44.54, -12.67, 1.16), (-42.54, -12.67, 1.16), (-44.54, -14.67, 1.16), (-42.54, -14.67, 1.16), (-43.05, 88.33, 1.123), (-45.05, 88.33, 1.123), (-43.06, 90.33, 1.122), (-45.06, 90.33, 1.122), (13.13, 1.011, 1.48), (13.13, -0.9893, 1.48), (15.13, 1.011, 1.48), (15.13, -0.9893, 1.48), (15.13, 73.71, 1.48), (13.13, 73.71, 1.48), (15.13, 75.71, 1.48), (13.13, 75.71, 1.48), (15.46, 91.36, 1.16), (15.46, 89.36, 1.16), (13.46, 91.36, 1.16), (13.46, 89.36, 1.16), (15.46, 91.36, 1.494), (15.46, 89.36, 1.48), (13.46, 91.36, 1.48), (13.46, 89.36, 1.48), (-44.54, -0.5955, 1.228), (-44.54, 1.405, 1.228), (-42.54, -0.5955, 1.24), (-42.54, 1.405, 1.24), (-44.54, -12.67, 1.228), (-42.54, -12.67, 1.24), (-44.54, -14.67, 1.228), (-42.54, -14.67, 1.24), (-43.05, 88.34, 1.203), (-45.05, 88.34, 1.191), (-43.06, 90.34, 1.202), (-45.06, 90.34, 1.19), (13.13, 1.015, 1.56), (13.13, -0.985, 1.56), (15.13, 1.015, 1.575), (15.13, -0.985, 1.575), (15.13, 73.72, 1.575), (13.13, 73.72, 1.56), (15.13, 75.72, 1.575), (13.13, 75.72, 1.56), (15.46, 91.37, 1.575), (15.46, 89.37, 1.575), (13.46, 91.37, 1.56), (13.46, 89.37, 1.56), (-44.87, 75.42, -0.9115), (-43.0, 75.44, -0.9103), (-44.98, 75.93, 0.9681), (-42.98, 75.93, 0.9681), (-44.98, 75.94, 1.128), (-42.98, 75.94, 1.128), (-44.98, 75.95, 1.197), (-42.98, 75.95, 1.208), (-42.99, 73.04, -0.9092), (-44.85, 73.02, -0.9104), (-44.96, 73.53, 0.9692), (-42.96, 73.53, 0.9692), (-44.96, 73.54, 1.129), (-42.96, 73.54, 1.129), (-44.96, 73.55, 1.198), (-42.96, 73.55, 1.209), (13.13, -0.5997, 1.48), (13.13, 1.4, 1.48), (13.13, 1.015, 1.56), (13.13, -12.67, 1.48), (13.13, -14.67, 1.48), (13.13, -0.985, 1.56), (13.13, -12.67, 1.56), (13.13, -14.67, 1.56), (15.13, -12.67, 1.493), (15.13, -0.9893, 1.48), (15.13, -14.67, 1.494), (15.13, -12.67, 1.575), (15.13, -0.985, 1.575), (15.13, -14.67, 1.575), (27.46, 91.33, 1.647), (27.46, 91.32, 1.554), (27.13, 0.9689, 1.554), (27.13, -1.031, 1.554), (27.13, 75.68, 1.647), (27.13, 75.67, 1.554), (27.46, 89.32, 1.554), (27.46, 89.33, 1.647), (27.13, 73.67, 1.554), (27.13, 0.9731, 1.647), (27.13, -1.027, 1.645), (27.13, 73.68, 1.647), (27.13, -12.71, 1.554), (27.13, -1.031, 1.554), (27.13, -14.71, 1.554), (27.13, -12.71, 1.647), (27.13, -1.027, 1.647), (27.13, -14.71, 1.647), (-44.56, -26.67, 1.161), (-42.56, -26.67, 1.161), (-44.56, -26.67, 1.229), (-42.56, -26.67, 1.241), (27.11, -26.71, 1.555), (15.11, -26.67, 1.495), (13.11, -26.67, 1.561), (13.11, -26.67, 1.481), (15.11, -26.67, 1.576), (27.11, -26.71, 1.648), (-1.0, -1.0, 1.475), (-1.0, 1.0, 1.475), (1.0, 1.0, 1.475), (1.0, -1.0, 1.475), (13.13, 1.0, 1.475), (13.13, -1.0, 1.475), (-42.54, -12.67, 1.24), (-42.54, -14.67, 1.24), (-0.2478, -12.68, 1.475), (-0.2478, -14.68, 1.475), (1.752, -12.68, 1.475), (1.752, -14.68, 1.475), (-1.0, -1.004, 0.9502), (-1.0, 0.9969, 0.9502), (1.0, 0.995, 0.9502), (13.12, 0.9961, 0.9502), (13.12, 73.7, 0.9502), (13.12, 75.7, 0.9502), (15.12, 75.7, 0.9502), (18.18, 75.7, 0.9502), (18.18, 89.36, 0.9502), (15.45, 89.36, 0.9502), (13.45, 89.36, 0.9502), (13.45, 91.36, 0.9502), (13.45, 189.9, 0.9502), (-53.18, 189.9, 0.9502), (-53.15, 171.3, 0.9502), (-53.15, 169.3, 0.9502), (-55.38, 169.3, 0.9502), (-123.7, 169.3, 0.9502), (-123.6, 152.7, 0.9502), (-123.6, 150.7, 0.9502), (-125.9, 150.7, 0.9502), (-129.3, 150.7, 0.9502), (-129.7, 119.1, 0.9502), (-125.4, 119.1, 0.9502), (-123.5, 119.1, 0.9502), (-123.5, 117.1, 0.9502), (-123.4, -22.85, 0.9502), (-77.91, -22.85, 0.9502), (-77.91, 2.646, 0.9502), (-77.91, 4.646, 0.9502), (-75.91, 4.646, 0.9502), (-58.64, 4.646, 0.9502), (-56.64, 2.646, 0.9502), (-56.64, 4.646, 0.9502), (-56.64, 1.377, 0.9502), (-44.54, 1.376, 0.9502), (-42.55, 1.377, 0.9502), (-42.55, -0.6252, 0.9502), (-42.54, -12.68, 0.9502), (-0.2478, -12.68, 0.9502), (-123.4, 2.211, 0.9502), (-45.05, 88.31, 0.913), (-43.05, 88.31, 0.913), (-45.06, 90.31, 0.9121), (-43.06, 90.31, 0.9122), (-42.98, 75.92, 0.9183), (-44.97, 75.92, 0.9183), (-44.96, 73.52, 0.9193), (-42.96, 73.52, 0.9194), (-76.02, 50.02, 0.9696), (-78.02, 50.02, 0.9743), (-125.4, 49.6, 1.0), (-123.4, 49.6, 1.0), (-125.5, 49.6, 1.48), (-125.5, 49.6, 1.578), (-123.5, 49.6, 1.48), (-76.02, 50.02, 1.16), (-76.02, 50.02, 1.224), (-78.02, 50.02, 1.16), (-123.5, 49.6, 1.56), (-78.02, 50.02, 1.24), (-76.02, 52.02, 0.9684), (-78.02, 52.02, 0.9698), (-125.4, 51.6, 0.9997), (-123.4, 51.6, 1.0), (-125.5, 51.6, 1.48), (-125.5, 51.6, 1.578), (-123.5, 51.6, 1.48), (-76.02, 52.02, 1.16), (-76.02, 52.02, 1.224), (-78.02, 52.02, 1.16), (-123.5, 51.6, 1.56), (-78.02, 52.02, 1.24), (-53.14, 169.2, 1.0), (13.46, 169.2, 1.005), (13.45, 169.2, 0.9515), (-53.15, 169.3, 0.9502), (-53.2, 89.47, 0.9691), (13.41, 89.42, 0.9743), (13.39, 89.44, 0.9206), (-53.21, 89.48, 0.9192), (-123.6, 169.2, 1.0), (-123.7, 169.3, 0.9502), (-123.4, 89.51, 1.0), (-123.4, 89.52, 0.9502), (-53.18, 49.51, 0.9558), (-53.23, 49.58, 0.9032), (-123.4, 49.6, 1.0), (-123.4, 49.62, 0.9502), (-76.02, 49.65, 0.9699), (-58.72, 49.57, 0.9567), (-76.28, 49.59, 0.9186), (-58.63, 49.58, 0.9068), (-56.68, 49.56, 0.9554), (-58.72, 49.57, 0.9567), (-58.63, 49.58, 0.9068), (-56.66, 49.58, 0.9055), (-44.61, 49.55, 0.9565), (-56.68, 49.56, 0.9554), (-56.66, 49.58, 0.9055), (-44.53, 49.58, 0.906), (-42.98, 89.47, 0.9633), (-42.99, 89.49, 0.9135), (-42.96, 49.51, 0.95), (-43.02, 49.58, 0.8975)], [], [(391, 1, 3, 392), (392, 3, 7, 393), (172, 5, 382, 389), (172, 173, 4, 5), (2, 6, 4, 0), (3, 1, 379, 380), (11, 10, 14, 15), (393, 7, 8, 394), (5, 4, 10, 11), (4, 6, 9, 10), (13, 12, 15, 14), (10, 9, 13, 14), (11, 15, 264, 262), (13, 9, 17, 19), (19, 17, 21, 23), (12, 13, 19, 18), (292, 44, 20, 268), (394, 8, 16, 395), (32, 40, 22, 26), (395, 16, 20, 396), (164, 166, 276, 275), (19, 23, 27, 25), (25, 27, 31, 29), (400, 399, 398, 397), (18, 19, 25, 24), (22, 18, 24, 26), (28, 29, 31, 30), (24, 25, 29, 28), (26, 24, 28, 30), (26, 30, 34, 32), (32, 34, 38, 36), (30, 31, 35, 34), (398, 26, 32, 399), (31, 27, 33, 35), (37, 36, 38, 39), (34, 35, 39, 38), (35, 33, 37, 39), (36, 37, 43, 42), (43, 41, 45, 47), (37, 33, 41, 43), (32, 36, 42, 40), (401, 400, 397, 396), (401, 44, 46, 402), (402, 46, 50, 403), (40, 42, 289, 290), (44, 401, 396, 20), (49, 51, 55, 53), (46, 42, 48, 50), (42, 43, 49, 48), (43, 47, 51, 49), (52, 53, 55, 54), (48, 49, 53, 52), (50, 48, 52, 54), (50, 54, 58, 56), (59, 57, 61, 63), (54, 55, 59, 58), (50, 56, 464, 465), (55, 51, 57, 59), (61, 60, 62, 63), (60, 61, 67, 66), (56, 58, 62, 60), (58, 59, 63, 62), (64, 66, 70, 68), (404, 56, 64, 405), (56, 60, 66, 64), (61, 57, 65, 67), (406, 68, 70, 407), (67, 71, 75, 73), (67, 65, 69, 71), (405, 64, 68, 406), (72, 73, 77, 76), (66, 67, 73, 72), (70, 66, 72, 74), (407, 70, 74, 408), (76, 77, 79, 78), (73, 75, 79, 77), (78, 79, 83, 82), (74, 72, 76, 78), (83, 81, 85, 87), (79, 75, 81, 83), (408, 74, 80, 409), (74, 78, 82, 80), (410, 84, 86, 411), (409, 80, 84, 410), (80, 82, 86, 84), (86, 82, 88, 90), (412, 90, 96, 413), (83, 87, 91, 89), (411, 86, 90, 412), (82, 83, 89, 88), (92, 93, 95, 94), (89, 91, 95, 93), (88, 89, 93, 92), (90, 88, 92, 94), (99, 97, 101, 103), (90, 94, 98, 96), (95, 91, 97, 99), (94, 95, 99, 98), (101, 100, 102, 103), (98, 99, 103, 102), (96, 98, 102, 100), (101, 97, 105, 107), (107, 105, 109, 111), (100, 101, 107, 106), (96, 100, 106, 104), (413, 96, 104, 414), (415, 108, 110, 416), (414, 104, 108, 415), (104, 106, 110, 108), (225, 224, 115, 113), (113, 115, 119, 117), (431, 226, 114, 417), (227, 225, 113, 112), (116, 118, 233, 232), (116, 117, 119, 118), (112, 113, 117, 116), (227, 112, 229, 234), (235, 233, 118, 122), (128, 240, 449, 441), (118, 119, 123, 122), (417, 114, 120, 418), (119, 115, 121, 123), (125, 124, 126, 127), (122, 123, 127, 126), (123, 121, 125, 127), (124, 125, 131, 130), (131, 129, 133, 135), (125, 121, 129, 131), (126, 124, 238, 237), (418, 120, 128, 419), (420, 132, 134, 421), (421, 134, 480, 482), (128, 130, 134, 132), (419, 128, 132, 420), (137, 139, 143, 141), (134, 130, 136, 138), (130, 131, 137, 136), (131, 135, 139, 137), (208, 141, 143, 209), (137, 141, 147, 145), (138, 136, 140, 142), (138, 142, 484, 485), (145, 147, 151, 149), (136, 137, 145, 144), (140, 136, 144, 146), (423, 140, 146, 425), (148, 149, 151, 150), (144, 145, 149, 148), (146, 144, 148, 150), (146, 150, 154, 152), (158, 156, 272, 271), (150, 151, 155, 154), (146, 152, 488, 489), (151, 147, 153, 155), (427, 156, 158, 428), (155, 159, 163, 161), (155, 153, 157, 159), (322, 321, 255, 256), (160, 161, 165, 164), (154, 155, 161, 160), (257, 258, 280, 279), (428, 158, 162, 429), (164, 165, 167, 166), (161, 163, 167, 165), (166, 167, 171, 170), (15, 12, 263, 264), (171, 169, 173, 175), (167, 163, 169, 171), (429, 162, 168, 430), (7, 3, 380, 381), (173, 172, 174, 175), (162, 166, 386, 385), (1, 168, 387, 379), (170, 171, 175, 174), (173, 169, 0, 4), (430, 168, 1, 391), (169, 215, 176, 0), (169, 163, 217, 219), (159, 213, 214, 163), (153, 211, 212, 157), (157, 212, 213, 159), (147, 210, 211, 153), (141, 208, 210, 147), (139, 207, 209, 143), (423, 208, 209, 424), (129, 204, 205, 133), (135, 206, 207, 139), (133, 205, 206, 135), (121, 203, 204, 129), (115, 202, 203, 121), (224, 228, 202, 115), (105, 199, 200, 109), (109, 200, 201, 111), (97, 198, 199, 105), (87, 196, 197, 91), (91, 197, 198, 97), (81, 194, 195, 85), (85, 195, 196, 87), (75, 193, 194, 81), (71, 192, 193, 75), (65, 190, 191, 69), (69, 191, 192, 71), (57, 189, 190, 65), (51, 188, 189, 57), (41, 185, 186, 45), (47, 187, 188, 51), (45, 186, 187, 47), (33, 184, 185, 41), (27, 183, 220, 221), (23, 182, 183, 27), (17, 180, 181, 21), (21, 181, 182, 23), (9, 179, 180, 17), (6, 178, 179, 9), (2, 177, 178, 6), (0, 176, 177, 2), (217, 216, 218, 219), (214, 215, 218, 216), (215, 169, 219, 218), (163, 214, 216, 217), (221, 220, 222, 223), (33, 27, 221, 223), (183, 184, 222, 220), (184, 33, 223, 222), (111, 201, 228, 224), (110, 106, 227, 226), (106, 107, 225, 227), (416, 110, 226, 431), (107, 111, 224, 225), (248, 252, 243, 242), (226, 227, 442, 443), (246, 243, 450, 445), (112, 116, 232, 229), (114, 226, 231, 230), (118, 114, 230, 233), (237, 238, 250, 249), (238, 239, 251, 250), (120, 122, 235, 236), (128, 120, 236, 240), (122, 126, 237, 235), (124, 130, 239, 238), (243, 246, 241, 242), (242, 241, 244, 245), (232, 233, 245, 244), (234, 229, 241, 246), (229, 232, 244, 241), (247, 248, 242, 245), (248, 247, 249, 250), (248, 250, 251, 252), (235, 247, 245, 233), (252, 251, 448, 451), (235, 237, 249, 247), (230, 236, 120, 114), (243, 252, 451, 450), (240, 236, 230, 231), (433, 256, 260, 435), (437, 323, 254, 432), (152, 154, 269, 270), (436, 322, 256, 433), (434, 258, 257, 435), (8, 11, 262, 261), (256, 255, 259, 260), (432, 254, 258, 434), (266, 261, 281, 286), (268, 266, 286, 288), (264, 263, 283, 284), (286, 281, 272, 334), (302, 304, 344, 343), (279, 280, 308, 307), (348, 350, 368, 366), (269, 273, 301, 297), (160, 164, 275, 273), (154, 160, 273, 269), (12, 18, 265, 263), (162, 158, 271, 274), (277, 292, 296), (20, 16, 266, 268), (331, 152, 270, 333), (166, 162, 274, 276), (16, 8, 261, 266), (258, 254, 278, 280), (18, 22, 267, 265), (324, 253, 277, 326), (288, 286, 334, 326), (296, 288, 326, 277), (293, 295, 319, 317), (262, 264, 284, 282), (261, 262, 282, 281), (265, 267, 287, 285), (294, 293, 352, 357), (263, 265, 285, 283), (289, 291, 295, 293), (42, 46, 291, 289), (40, 290, 267, 22), (333, 270, 298, 335), (290, 289, 293, 294), (290, 294, 287, 267), (257, 279, 46), (296, 292, 268, 288), (292, 290, 267, 268), (44, 40, 22, 20), (298, 297, 299, 300), (299, 297, 301, 302), (302, 301, 303, 304), (327, 328, 305, 306), (306, 305, 307, 308), (309, 310, 312, 311), (309, 311, 313, 314), (314, 313, 315, 316), (318, 320, 316, 315), (318, 317, 319, 320), (319, 295, 279, 307), (365, 368, 378, 373), (270, 269, 297, 298), (280, 278, 306, 308), (281, 282, 310, 309), (273, 275, 303, 301), (316, 320, 305, 328), (272, 300, 339, 338), (285, 287, 356, 359), (347, 365, 373, 374), (318, 315, 355, 358), (349, 348, 366, 367), (282, 284, 312, 310), (320, 319, 307, 305), (335, 336, 328, 327), (278, 325, 327, 306), (314, 316, 328, 336), (332, 324, 326, 334), (254, 323, 325, 278), (439, 329, 322, 436), (438, 331, 323, 437), (329, 330, 321, 322), (212, 211, 330, 329), (426, 152, 331, 438), (427, 212, 329, 439), (156, 332, 334, 272), (309, 314, 336, 300), (298, 300, 336, 335), (325, 333, 335, 327), (323, 331, 333, 325), (296, 279, 295), (296, 320, 305, 277), (281, 309, 300, 272), (344, 304, 372, 375), (337, 338, 339, 342), (340, 337, 346, 345), (276, 274, 340, 341), (300, 299, 342, 339), (271, 272, 338, 337), (299, 302, 343, 342), (274, 271, 337, 340), (284, 283, 353, 354), (347, 345, 363, 365), (337, 342, 349, 346), (342, 343, 348, 349), (341, 340, 345, 347), (343, 344, 350, 348), (353, 359, 362, 360), (356, 357, 358, 355), (354, 353, 360, 361), (359, 356, 355, 362), (357, 352, 351, 358), (363, 364, 367, 366), (365, 363, 366, 368), (311, 312, 361, 360), (346, 349, 367, 364), (287, 294, 357, 356), (293, 317, 351, 352), (312, 284, 354, 361), (315, 313, 362, 355), (317, 318, 358, 351), (283, 285, 359, 353), (350, 344, 375, 377), (345, 346, 364, 363), (313, 311, 360, 362), (369, 370, 372, 371), (372, 370, 376, 375), (375, 376, 374, 377), (377, 374, 373, 378), (276, 341, 376, 370), (275, 276, 370, 369), (304, 303, 371, 372), (303, 275, 369, 371), (368, 350, 377, 378), (341, 347, 374, 376), (381, 382, 384, 383), (381, 380, 379, 382), (385, 386, 388, 387), (387, 389, 382, 379), (387, 388, 390, 389), (5, 11, 384, 382), (168, 162, 385, 387), (174, 172, 389, 390), (8, 7, 381, 383), (170, 174, 390, 388), (166, 170, 388, 386), (11, 8, 383, 384), (156, 427, 439, 332), (211, 426, 438, 330), (330, 438, 437, 321), (332, 439, 436, 324), (255, 432, 434, 259), (259, 434, 435, 260), (324, 436, 433, 253), (321, 437, 432, 255), (253, 433, 435, 257), (201, 416, 431, 228), (140, 423, 424, 142), (215, 430, 391, 176), (214, 429, 430, 215), (213, 428, 429, 214), (212, 427, 428, 213), (210, 425, 426, 211), (208, 423, 425, 210), (207, 422, 424, 209), (204, 419, 420, 205), (206, 421, 422, 207), (205, 420, 421, 206), (203, 418, 419, 204), (202, 417, 418, 203), (228, 431, 417, 202), (199, 414, 415, 200), (200, 415, 416, 201), (198, 413, 414, 199), (196, 411, 412, 197), (197, 412, 413, 198), (194, 409, 410, 195), (195, 410, 411, 196), (193, 408, 409, 194), (192, 407, 408, 193), (190, 405, 406, 191), (191, 406, 407, 192), (189, 404, 405, 190), (188, 403, 404, 189), (185, 400, 401, 186), (187, 402, 403, 188), (186, 401, 402, 187), (184, 399, 400, 185), (183, 398, 399, 184), (182, 397, 398, 183), (180, 395, 396, 181), (181, 396, 397, 182), (179, 394, 395, 180), (178, 393, 394, 179), (177, 392, 393, 178), (176, 391, 392, 177), (442, 444, 456, 454), (450, 451, 463, 462), (440, 441, 453, 452), (445, 450, 462, 457), (448, 447, 459, 460), (231, 226, 443, 446), (240, 231, 446, 449), (234, 246, 445, 444), (130, 128, 441, 440), (227, 234, 444, 442), (239, 130, 440, 447), (251, 239, 447, 448), (452, 453, 461, 459), (458, 456, 457, 462), (455, 454, 456, 458), (459, 461, 463, 460), (463, 461, 458, 462), (443, 442, 454, 455), (453, 441, 443, 455), (449, 446, 458, 461), (461, 453, 455, 458), (451, 448, 460, 463), (444, 445, 457, 456), (447, 440, 452, 459), (441, 449, 446, 443), (277, 44, 292), (257, 44, 253), (279, 295, 291), (296, 277, 279), (277, 253, 44), (257, 46, 44), (279, 291, 46), (467, 466, 470, 471), (404, 403, 466, 467), (56, 404, 467, 464), (403, 50, 465, 466), (470, 469, 468, 471), (466, 465, 469, 470), (477, 471, 493, 495), (465, 464, 468, 469), (472, 473, 475, 474), (468, 464, 472, 474), (464, 467, 473, 472), (467, 471, 475, 473), (477, 476, 478, 479), (475, 471, 477, 479), (474, 475, 479, 478), (468, 474, 478, 476), (482, 480, 481, 483), (134, 138, 481, 480), (422, 421, 482, 483), (138, 422, 483, 481), (486, 485, 484, 487), (142, 424, 487, 484), (424, 422, 486, 487), (422, 138, 485, 486), (490, 489, 488, 491), (152, 426, 491, 488), (426, 425, 490, 491), (425, 146, 489, 490), (493, 492, 494, 495), (471, 468, 492, 493), (468, 476, 494, 492), (476, 477, 495, 494)])
_uv = me_cube_003.uv_layers.new(name='UVMap')
_uv.uv.foreach_set('vector', [0.6188, 0.0, 0.625, 0.0, 0.625, 0.25, 0.6188, 0.25, 0.6188, 0.25, 0.625, 0.25, 0.625, 0.5, 0.6188, 0.5, 0.625, 0.5, 0.625, 0.75, 0.625, 0.75, 0.625, 0.5, 0.625, 0.5, 0.375, 0.5, 0.375, 0.75, 0.625, 0.75, 0.125, 0.5, 0.375, 0.5, 0.375, 0.75, 0.125, 0.75, 0.625, 0.25, 0.625, 0.0, 0.625, 0.0, 0.625, 0.25, 0.625, 0.75, 0.375, 0.75, 0.375, 0.75, 0.625, 0.75, 0.6188, 0.5, 0.625, 0.5, 0.625, 0.5, 0.6188, 0.5, 0.625, 0.75, 0.375, 0.75, 0.375, 0.75, 0.625, 0.75, 0.375, 0.75, 0.375, 0.5, 0.375, 0.5, 0.375, 0.75, 0.375, 0.5, 0.625, 0.5, 0.625, 0.75, 0.375, 0.75, 0.375, 0.75, 0.375, 0.5, 0.375, 0.5, 0.375, 0.75, 0.625, 0.75, 0.625, 0.75, 0.625, 0.75, 0.625, 0.75, 0.375, 0.5, 0.375, 0.5, 0.375, 0.5, 0.375, 0.5, 0.375, 0.5, 0.375, 0.5, 0.375, 0.5, 0.375, 0.5, 0.625, 0.5, 0.375, 0.5, 0.375, 0.5, 0.625, 0.5, 0.625, 0.5, 0.625, 0.5, 0.625, 0.5, 0.625, 0.5, 0.6188, 0.5, 0.625, 0.5, 0.625, 0.5, 0.6188, 0.5, 0.625, 0.5, 0.625, 0.5, 0.625, 0.5, 0.625, 0.5, 0.6188, 0.5, 0.625, 0.5, 0.625, 0.5, 0.6188, 0.5, 0.625, 0.5, 0.625, 0.5, 0.625, 0.5, 0.625, 0.5, 0.375, 0.5, 0.375, 0.5, 0.375, 0.5, 0.375, 0.5, 0.375, 0.5, 0.375, 0.5, 0.375, 0.5, 0.375, 0.5, 0.6188, 0.5, 0.6188, 0.5, 0.6188, 0.5, 0.6188, 0.5, 0.625, 0.5, 0.375, 0.5, 0.375, 0.5, 0.625, 0.5, 0.625, 0.5, 0.625, 0.5, 0.625, 0.5, 0.625, 0.5, 0.625, 0.5, 0.375, 0.5, 0.375, 0.5, 0.625, 0.5, 0.625, 0.5, 0.375, 0.5, 0.375, 0.5, 0.625, 0.5, 0.625, 0.5, 0.625, 0.5, 0.625, 0.5, 0.625, 0.5, 0.625, 0.5, 0.625, 0.5, 0.625, 0.5, 0.625, 0.5, 0.625, 0.5, 0.625, 0.5, 0.625, 0.5, 0.625, 0.5, 0.625, 0.5, 0.375, 0.5, 0.375, 0.5, 0.625, 0.5, 0.6188, 0.5, 0.625, 0.5, 0.625, 0.5, 0.6188, 0.5, 0.375, 0.5, 0.375, 0.5, 0.375, 0.5, 0.375, 0.5, 0.375, 0.5, 0.625, 0.5, 0.625, 0.5, 0.375, 0.5, 0.625, 0.5, 0.375, 0.5, 0.375, 0.5, 0.625, 0.5, 0.375, 0.5, 0.375, 0.5, 0.375, 0.5, 0.375, 0.5, 0.625, 0.5, 0.375, 0.5, 0.375, 0.5, 0.625, 0.5, 0.375, 0.5, 0.375, 0.5, 0.375, 0.5, 0.375, 0.5, 0.375, 0.5, 0.375, 0.5, 0.375, 0.5, 0.375, 0.5, 0.625, 0.5, 0.625, 0.5, 0.625, 0.5, 0.625, 0.5, 0.6188, 0.5, 0.6188, 0.5, 0.6188, 0.5, 0.6188, 0.5, 0.6188, 0.5, 0.625, 0.5, 0.625, 0.5, 0.6188, 0.5, 0.6188, 0.5, 0.625, 0.5, 0.625, 0.5, 0.6188, 0.5, 0.625, 0.5, 0.625, 0.5, 0.625, 0.5, 0.625, 0.5, 0.625, 0.5, 0.6188, 0.5, 0.6188, 0.5, 0.625, 0.5, 0.375, 0.5, 0.375, 0.5, 0.375, 0.5, 0.375, 0.5, 0.625, 0.5, 0.625, 0.5, 0.625, 0.5, 0.625, 0.5, 0.625, 0.5, 0.375, 0.5, 0.375, 0.5, 0.625, 0.5, 0.375, 0.5, 0.375, 0.5, 0.375, 0.5, 0.375, 0.5, 0.625, 0.5, 0.375, 0.5, 0.375, 0.5, 0.625, 0.5, 0.625, 0.5, 0.375, 0.5, 0.375, 0.5, 0.625, 0.5, 0.625, 0.5, 0.625, 0.5, 0.625, 0.5, 0.625, 0.5, 0.625, 0.5, 0.625, 0.5, 0.625, 0.5, 0.625, 0.5, 0.375, 0.5, 0.375, 0.5, 0.375, 0.5, 0.375, 0.5, 0.625, 0.5, 0.375, 0.5, 0.375, 0.5, 0.625, 0.5, 0.625, 0.5, 0.625, 0.5, 0.625, 0.5, 0.625, 0.5, 0.375, 0.5, 0.375, 0.5, 0.375, 0.5, 0.375, 0.5, 0.375, 0.5, 0.625, 0.5, 0.625, 0.5, 0.375, 0.5, 0.625, 0.5, 0.375, 0.5, 0.375, 0.5, 0.625, 0.5, 0.625, 0.5, 0.625, 0.5, 0.625, 0.5, 0.625, 0.5, 0.625, 0.5, 0.375, 0.5, 0.375, 0.5, 0.625, 0.5, 0.625, 0.5, 0.625, 0.5, 0.625, 0.5, 0.625, 0.5, 0.6188, 0.5, 0.625, 0.5, 0.625, 0.5, 0.6188, 0.5, 0.625, 0.5, 0.625, 0.5, 0.625, 0.5, 0.625, 0.5, 0.375, 0.5, 0.375, 0.5, 0.375, 0.5, 0.375, 0.5, 0.6188, 0.5, 0.625, 0.5, 0.625, 0.5, 0.6188, 0.5, 0.375, 0.5, 0.375, 0.5, 0.375, 0.5, 0.375, 0.5, 0.375, 0.5, 0.375, 0.5, 0.375, 0.5, 0.375, 0.5, 0.6188, 0.5, 0.625, 0.5, 0.625, 0.5, 0.6188, 0.5, 0.625, 0.5, 0.375, 0.5, 0.375, 0.5, 0.625, 0.5, 0.625, 0.5, 0.375, 0.5, 0.375, 0.5, 0.625, 0.5, 0.625, 0.5, 0.625, 0.5, 0.625, 0.5, 0.625, 0.5, 0.6188, 0.5, 0.625, 0.5, 0.625, 0.5, 0.6188, 0.5, 0.625, 0.5, 0.375, 0.5, 0.375, 0.5, 0.625, 0.5, 0.375, 0.5, 0.375, 0.5, 0.375, 0.5, 0.375, 0.5, 0.625, 0.5, 0.375, 0.5, 0.375, 0.5, 0.625, 0.5, 0.625, 0.5, 0.625, 0.5, 0.625, 0.5, 0.625, 0.5, 0.375, 0.5, 0.375, 0.5, 0.375, 0.5, 0.375, 0.5, 0.375, 0.5, 0.375, 0.5, 0.375, 0.5, 0.375, 0.5, 0.6188, 0.5, 0.625, 0.5, 0.625, 0.5, 0.6188, 0.5, 0.625, 0.5, 0.625, 0.5, 0.625, 0.5, 0.625, 0.5, 0.6188, 0.5, 0.625, 0.5, 0.625, 0.5, 0.6188, 0.5, 0.6188, 0.5, 0.625, 0.5, 0.625, 0.5, 0.6188, 0.5, 0.625, 0.5, 0.625, 0.5, 0.625, 0.5, 0.625, 0.5, 0.625, 0.5, 0.625, 0.5, 0.625, 0.5, 0.625, 0.5, 0.6188, 0.5, 0.625, 0.5, 0.625, 0.5, 0.6188, 0.5, 0.375, 0.5, 0.375, 0.5, 0.375, 0.5, 0.375, 0.5, 0.6188, 0.5, 0.625, 0.5, 0.625, 0.5, 0.6188, 0.5, 0.625, 0.5, 0.375, 0.5, 0.375, 0.5, 0.625, 0.5, 0.625, 0.5, 0.375, 0.5, 0.375, 0.5, 0.625, 0.5, 0.375, 0.5, 0.375, 0.5, 0.375, 0.5, 0.375, 0.5, 0.625, 0.5, 0.375, 0.5, 0.375, 0.5, 0.625, 0.5, 0.625, 0.5, 0.625, 0.5, 0.625, 0.5, 0.625, 0.5, 0.375, 0.5, 0.375, 0.5, 0.375, 0.5, 0.375, 0.5, 0.625, 0.5, 0.625, 0.5, 0.625, 0.5, 0.625, 0.5, 0.375, 0.5, 0.375, 0.5, 0.375, 0.5, 0.375, 0.5, 0.625, 0.5, 0.375, 0.5, 0.375, 0.5, 0.625, 0.5, 0.375, 0.5, 0.625, 0.5, 0.625, 0.5, 0.375, 0.5, 0.625, 0.5, 0.375, 0.5, 0.375, 0.5, 0.625, 0.5, 0.625, 0.5, 0.625, 0.5, 0.625, 0.5, 0.625, 0.5, 0.375, 0.5, 0.375, 0.5, 0.375, 0.5, 0.375, 0.5, 0.375, 0.5, 0.375, 0.5, 0.375, 0.5, 0.375, 0.5, 0.625, 0.5, 0.375, 0.5, 0.375, 0.5, 0.625, 0.5, 0.625, 0.5, 0.625, 0.5, 0.625, 0.5, 0.625, 0.5, 0.6188, 0.5, 0.625, 0.5, 0.625, 0.5, 0.6188, 0.5, 0.6188, 0.5, 0.625, 0.5, 0.625, 0.5, 0.6188, 0.5, 0.6188, 0.5, 0.625, 0.5, 0.625, 0.5, 0.6188, 0.5, 0.625, 0.5, 0.625, 0.5, 0.625, 0.5, 0.625, 0.5, 0.375, 0.5, 0.375, 0.5, 0.375, 0.5, 0.375, 0.5, 0.375, 0.5, 0.375, 0.5, 0.375, 0.5, 0.375, 0.5, 0.6188, 0.5, 0.625, 0.5, 0.625, 0.5, 0.6188, 0.5, 0.625, 0.5, 0.375, 0.5, 0.375, 0.5, 0.625, 0.5, 0.625, 0.5, 0.625, 0.5, 0.625, 0.5, 0.625, 0.5, 0.625, 0.5, 0.375, 0.5, 0.375, 0.5, 0.625, 0.5, 0.625, 0.5, 0.375, 0.5, 0.375, 0.5, 0.625, 0.5, 0.625, 0.5, 0.625, 0.5, 0.625, 0.5, 0.625, 0.5, 0.625, 0.5, 0.625, 0.5, 0.625, 0.5, 0.625, 0.5, 0.625, 0.5, 0.625, 0.5, 0.625, 0.5, 0.625, 0.5, 0.625, 0.5, 0.375, 0.5, 0.375, 0.5, 0.625, 0.5, 0.6188, 0.5, 0.625, 0.5, 0.625, 0.5, 0.6188, 0.5, 0.375, 0.5, 0.375, 0.5, 0.375, 0.5, 0.375, 0.5, 0.375, 0.5, 0.625, 0.5, 0.625, 0.5, 0.375, 0.5, 0.625, 0.5, 0.375, 0.5, 0.375, 0.5, 0.625, 0.5, 0.375, 0.5, 0.375, 0.5, 0.375, 0.5, 0.375, 0.5, 0.625, 0.5, 0.375, 0.5, 0.375, 0.5, 0.625, 0.5, 0.375, 0.5, 0.375, 0.5, 0.375, 0.5, 0.375, 0.5, 0.375, 0.5, 0.375, 0.5, 0.375, 0.5, 0.375, 0.5, 0.625, 0.5, 0.625, 0.5, 0.625, 0.5, 0.625, 0.5, 0.6188, 0.5, 0.625, 0.5, 0.625, 0.5, 0.6188, 0.5, 0.6188, 0.5, 0.625, 0.5, 0.625, 0.5, 0.6188, 0.5, 0.6188, 0.5, 0.625, 0.5, 0.625, 0.5, 0.6188, 0.5, 0.625, 0.5, 0.625, 0.5, 0.625, 0.5, 0.625, 0.5, 0.6188, 0.5, 0.625, 0.5, 0.625, 0.5, 0.6188, 0.5, 0.375, 0.5, 0.375, 0.5, 0.375, 0.5, 0.375, 0.5, 0.625, 0.5, 0.625, 0.5, 0.625, 0.5, 0.625, 0.5, 0.625, 0.5, 0.375, 0.5, 0.375, 0.5, 0.625, 0.5, 0.375, 0.5, 0.375, 0.5, 0.375, 0.5, 0.375, 0.5, 0.3903, 0.5, 0.375, 0.5, 0.375, 0.5, 0.3903, 0.5, 0.375, 0.5, 0.375, 0.5, 0.375, 0.5, 0.375, 0.5, 0.625, 0.5, 0.625, 0.5, 0.625, 0.5, 0.625, 0.5, 0.625, 0.5, 0.625, 0.5, 0.625, 0.5, 0.625, 0.5, 0.375, 0.5, 0.375, 0.5, 0.375, 0.5, 0.375, 0.5, 0.625, 0.5, 0.375, 0.5, 0.375, 0.5, 0.625, 0.5, 0.625, 0.5, 0.625, 0.5, 0.625, 0.5, 0.625, 0.5, 0.6188, 0.5, 0.625, 0.5, 0.625, 0.5, 0.6188, 0.5, 0.625, 0.5, 0.375, 0.5, 0.375, 0.5, 0.625, 0.5, 0.625, 0.5, 0.375, 0.5, 0.375, 0.5, 0.625, 0.5, 0.625, 0.5, 0.625, 0.5, 0.625, 0.5, 0.625, 0.5, 0.625, 0.5, 0.625, 0.5, 0.625, 0.5, 0.625, 0.5, 0.625, 0.5, 0.625, 0.5, 0.625, 0.5, 0.625, 0.5, 0.625, 0.5, 0.375, 0.5, 0.375, 0.5, 0.625, 0.5, 0.625, 0.5, 0.625, 0.5, 0.625, 0.5, 0.625, 0.5, 0.375, 0.5, 0.375, 0.5, 0.375, 0.5, 0.375, 0.5, 0.6188, 0.5, 0.625, 0.5, 0.625, 0.5, 0.6188, 0.5, 0.375, 0.5, 0.375, 0.5, 0.375, 0.5, 0.375, 0.5, 0.375, 0.5, 0.375, 0.5, 0.375, 0.5, 0.375, 0.5, 0.3903, 0.5, 0.3903, 0.5, 0.3903, 0.5, 0.3903, 0.5, 0.625, 0.5, 0.375, 0.5, 0.375, 0.5, 0.625, 0.5, 0.625, 0.5, 0.375, 0.5, 0.375, 0.5, 0.625, 0.5, 0.625, 0.5, 0.625, 0.5, 0.625, 0.5, 0.625, 0.5, 0.6188, 0.5, 0.625, 0.5, 0.625, 0.5, 0.6188, 0.5, 0.625, 0.5, 0.375, 0.5, 0.375, 0.5, 0.625, 0.5, 0.375, 0.5, 0.375, 0.5, 0.375, 0.5, 0.375, 0.5, 0.625, 0.5, 0.375, 0.5, 0.375, 0.5, 0.625, 0.5, 0.625, 0.75, 0.625, 0.5, 0.625, 0.5, 0.625, 0.75, 0.375, 0.5, 0.375, 0.5, 0.375, 0.5, 0.375, 0.5, 0.375, 0.5, 0.375, 0.5, 0.375, 0.5, 0.375, 0.5, 0.6188, 0.5, 0.625, 0.5, 0.625, 0.5, 0.6188, 0.5, 0.625, 0.5, 0.625, 0.25, 0.625, 0.25, 0.625, 0.5, 0.375, 0.5, 0.625, 0.5, 0.625, 0.5, 0.375, 0.5, 0.625, 0.5, 0.625, 0.5, 0.625, 0.5, 0.625, 0.5, 0.625, 0.0, 0.625, 0.5, 0.625, 0.5, 0.625, 0.0, 0.625, 0.5, 0.375, 0.5, 0.375, 0.5, 0.625, 0.5, 0.375, 0.5, 0.375, 0.5, 0.125, 0.75, 0.375, 0.75, 0.6188, 0.5, 0.625, 0.5, 0.625, 0.0, 0.6188, 0.0, 0.375, 0.5, 0.3903, 0.5, 0.3903, 0.0, 0.375, 0.0, 0.375, 0.5, 0.375, 0.5, 0.375, 0.5, 0.375, 0.5, 0.375, 0.5, 0.3903, 0.5, 0.3903, 0.5, 0.375, 0.5, 0.375, 0.5, 0.3903, 0.5, 0.3903, 0.5, 0.375, 0.5, 0.375, 0.5, 0.3903, 0.5, 0.3903, 0.5, 0.375, 0.5, 0.375, 0.5, 0.3903, 0.5, 0.3903, 0.5, 0.375, 0.5, 0.375, 0.5, 0.3903, 0.5, 0.3903, 0.5, 0.375, 0.5, 0.375, 0.5, 0.3903, 0.5, 0.3903, 0.5, 0.375, 0.5, 0.6188, 0.5, 0.3903, 0.5, 0.3903, 0.5, 0.6188, 0.5, 0.375, 0.5, 0.3903, 0.5, 0.3903, 0.5, 0.375, 0.5, 0.375, 0.5, 0.3903, 0.5, 0.3903, 0.5, 0.375, 0.5, 0.375, 0.5, 0.3903, 0.5, 0.3903, 0.5, 0.375, 0.5, 0.375, 0.5, 0.3903, 0.5, 0.3903, 0.5, 0.375, 0.5, 0.375, 0.5, 0.3903, 0.5, 0.3903, 0.5, 0.375, 0.5, 0.375, 0.5, 0.3903, 0.5, 0.3903, 0.5, 0.375, 0.5, 0.375, 0.5, 0.3903, 0.5, 0.3903, 0.5, 0.375, 0.5, 0.375, 0.5, 0.3903, 0.5, 0.3903, 0.5, 0.375, 0.5, 0.375, 0.5, 0.3903, 0.5, 0.3903, 0.5, 0.375, 0.5, 0.375, 0.5, 0.3903, 0.5, 0.3903, 0.5, 0.375, 0.5, 0.375, 0.5, 0.3903, 0.5, 0.3903, 0.5, 0.375, 0.5, 0.375, 0.5, 0.3903, 0.5, 0.3903, 0.5, 0.375, 0.5, 0.375, 0.5, 0.3903, 0.5, 0.3903, 0.5, 0.375, 0.5, 0.375, 0.5, 0.3903, 0.5, 0.3903, 0.5, 0.375, 0.5, 0.375, 0.5, 0.3903, 0.5, 0.3903, 0.5, 0.375, 0.5, 0.375, 0.5, 0.3903, 0.5, 0.3903, 0.5, 0.375, 0.5, 0.375, 0.5, 0.3903, 0.5, 0.3903, 0.5, 0.375, 0.5, 0.375, 0.5, 0.3903, 0.5, 0.3903, 0.5, 0.375, 0.5, 0.375, 0.5, 0.3903, 0.5, 0.3903, 0.5, 0.375, 0.5, 0.375, 0.5, 0.3903, 0.5, 0.3903, 0.5, 0.375, 0.5, 0.375, 0.5, 0.3903, 0.5, 0.3903, 0.5, 0.375, 0.5, 0.375, 0.5, 0.3903, 0.5, 0.3903, 0.5, 0.375, 0.5, 0.375, 0.5, 0.3903, 0.5, 0.3903, 0.5, 0.375, 0.5, 0.375, 0.5, 0.3903, 0.5, 0.3903, 0.5, 0.375, 0.5, 0.375, 0.5, 0.3903, 0.5, 0.3903, 0.5, 0.375, 0.5, 0.375, 0.5, 0.3903, 0.5, 0.3903, 0.5, 0.375, 0.5, 0.375, 0.5, 0.3903, 0.5, 0.3903, 0.5, 0.375, 0.5, 0.375, 0.5, 0.3903, 0.5, 0.3903, 0.5, 0.375, 0.5, 0.375, 0.5, 0.3903, 0.5, 0.3903, 0.5, 0.375, 0.5, 0.375, 0.25, 0.3903, 0.25, 0.3903, 0.5, 0.375, 0.5, 0.375, 0.0, 0.3903, 0.0, 0.3903, 0.25, 0.375, 0.25, 0.375, 0.5, 0.3903, 0.5, 0.3903, 0.5, 0.375, 0.5, 0.3903, 0.5, 0.3903, 0.5, 0.3903, 0.5, 0.3903, 0.5, 0.3903, 0.5, 0.375, 0.5, 0.375, 0.5, 0.3903, 0.5, 0.375, 0.5, 0.3903, 0.5, 0.3903, 0.5, 0.375, 0.5, 0.375, 0.5, 0.3903, 0.5, 0.3903, 0.5, 0.375, 0.5, 0.375, 0.5, 0.375, 0.5, 0.375, 0.5, 0.375, 0.5, 0.3903, 0.5, 0.3903, 0.5, 0.3903, 0.5, 0.3903, 0.5, 0.3903, 0.5, 0.375, 0.5, 0.375, 0.5, 0.3903, 0.5, 0.375, 0.5, 0.3903, 0.5, 0.3903, 0.5, 0.375, 0.5, 0.625, 0.5, 0.625, 0.5, 0.625, 0.5, 0.625, 0.5, 0.625, 0.5, 0.375, 0.5, 0.375, 0.5, 0.625, 0.5, 0.6188, 0.5, 0.625, 0.5, 0.625, 0.5, 0.6188, 0.5, 0.375, 0.5, 0.375, 0.5, 0.375, 0.5, 0.375, 0.5, 0.625, 0.5, 0.625, 0.5, 0.625, 0.5, 0.625, 0.5, 0.625, 0.5, 0.625, 0.5, 0.625, 0.5, 0.625, 0.5, 0.625, 0.5, 0.625, 0.5, 0.625, 0.5, 0.625, 0.5, 0.625, 0.5, 0.625, 0.5, 0.625, 0.5, 0.625, 0.5, 0.625, 0.5, 0.625, 0.5, 0.625, 0.5, 0.625, 0.5, 0.625, 0.5, 0.625, 0.5, 0.625, 0.5, 0.625, 0.5, 0.625, 0.5, 0.625, 0.5, 0.625, 0.5, 0.625, 0.5, 0.625, 0.5, 0.625, 0.5, 0.625, 0.5, 0.625, 0.5, 0.625, 0.5, 0.625, 0.5, 0.625, 0.5, 0.625, 0.5, 0.625, 0.5, 0.625, 0.5, 0.625, 0.5, 0.625, 0.5, 0.625, 0.5, 0.625, 0.5, 0.625, 0.5, 0.625, 0.5, 0.625, 0.5, 0.625, 0.5, 0.625, 0.5, 0.625, 0.5, 0.625, 0.5, 0.625, 0.5, 0.625, 0.5, 0.625, 0.5, 0.625, 0.5, 0.625, 0.5, 0.625, 0.5, 0.625, 0.5, 0.625, 0.5, 0.625, 0.5, 0.625, 0.5, 0.625, 0.5, 0.625, 0.5, 0.625, 0.5, 0.625, 0.5, 0.625, 0.5, 0.625, 0.5, 0.625, 0.5, 0.625, 0.5, 0.625, 0.5, 0.625, 0.5, 0.625, 0.5, 0.625, 0.5, 0.625, 0.5, 0.625, 0.5, 0.625, 0.5, 0.625, 0.5, 0.625, 0.5, 0.625, 0.5, 0.625, 0.5, 0.625, 0.5, 0.625, 0.5, 0.625, 0.5, 0.625, 0.5, 0.625, 0.5, 0.625, 0.5, 0.625, 0.5, 0.625, 0.5, 0.625, 0.5, 0.625, 0.5, 0.625, 0.5, 0.625, 0.5, 0.625, 0.5, 0.625, 0.5, 0.625, 0.5, 0.625, 0.5, 0.625, 0.5, 0.625, 0.5, 0.625, 0.5, 0.625, 0.5, 0.625, 0.5, 0.625, 0.5, 0.625, 0.5, 0.625, 0.5, 0.625, 0.5, 0.625, 0.5, 0.6188, 0.5, 0.3903, 0.5, 0.3903, 0.5, 0.6188, 0.5, 0.6188, 0.5, 0.625, 0.5, 0.625, 0.5, 0.6188, 0.5, 0.625, 0.5, 0.625, 0.5, 0.625, 0.5, 0.625, 0.5, 0.6188, 0.5, 0.3903, 0.5, 0.3903, 0.5, 0.6188, 0.5, 0.6188, 0.5, 0.625, 0.5, 0.625, 0.5, 0.6188, 0.5, 0.625, 0.5, 0.625, 0.75, 0.625, 0.75, 0.625, 0.5, 0.3903, 0.5, 0.3903, 0.5, 0.3903, 0.5, 0.3903, 0.5, 0.6188, 0.5, 0.625, 0.5, 0.625, 0.5, 0.6188, 0.5, 0.625, 0.5, 0.625, 0.5, 0.625, 0.5, 0.625, 0.5, 0.625, 0.5, 0.625, 0.5, 0.625, 0.5, 0.625, 0.5, 0.625, 0.75, 0.625, 0.5, 0.625, 0.5, 0.625, 0.75, 0.625, 0.5, 0.625, 0.5, 0.625, 0.5, 0.625, 0.5, 0.625, 0.5, 0.625, 0.5, 0.625, 0.5, 0.625, 0.5, 0.625, 0.5, 0.625, 0.5, 0.625, 0.5, 0.625, 0.5, 0.625, 0.5, 0.625, 0.5, 0.625, 0.5, 0.625, 0.5, 0.625, 0.5, 0.625, 0.5, 0.625, 0.5, 0.625, 0.5, 0.625, 0.5, 0.625, 0.5, 0.625, 0.5, 0.625, 0.5, 0.625, 0.5, 0.625, 0.5, 0.625, 0.5, 0.625, 0.5, 0.625, 0.5, 0.625, 0.5, 0.625, 0.5, 0.625, 0.5, 0.625, 0.5, 0.625, 0.5, 0.625, 0.5, 0.625, 0.5, 0.625, 0.5, 0.625, 0.5, 0.625, 0.5, 0.625, 0.5, 0.625, 0.5, 0.625, 0.5, 0.625, 0.5, 0.625, 0.5, 0.625, 0.5, 0.625, 0.5, 0.625, 0.5, 0.625, 0.5, 0.625, 0.5, 0.625, 0.5, 0.625, 0.5, 0.625, 0.5, 0.625, 0.5, 0.625, 0.5, 0.625, 0.5, 0.625, 0.5, 0.625, 0.5, 0.625, 0.5, 0.625, 0.5, 0.625, 0.5, 0.625, 0.5, 0.625, 0.5, 0.625, 0.5, 0.625, 0.5, 0.625, 0.5, 0.625, 0.5, 0.625, 0.5, 0.625, 0.5, 0.625, 0.5, 0.625, 0.5, 0.625, 0.5, 0.625, 0.5, 0.625, 0.5, 0.625, 0.5, 0.625, 0.5, 0.625, 0.5, 0.625, 0.5, 0.625, 0.5, 0.625, 0.5, 0.625, 0.75, 0.625, 0.75, 0.625, 0.75, 0.625, 0.75, 0.625, 0.5, 0.625, 0.75, 0.625, 0.75, 0.625, 0.5, 0.625, 0.5, 0.625, 0.5, 0.625, 0.5, 0.625, 0.5, 0.625, 0.5, 0.625, 0.5, 0.625, 0.5, 0.625, 0.5, 0.625, 0.5, 0.625, 0.5, 0.625, 0.5, 0.625, 0.5, 0.625, 0.5, 0.625, 0.5, 0.625, 0.5, 0.625, 0.5, 0.625, 0.5, 0.625, 0.5, 0.625, 0.5, 0.625, 0.5, 0.625, 0.5, 0.625, 0.5, 0.625, 0.5, 0.625, 0.5, 0.625, 0.5, 0.625, 0.5, 0.625, 0.5, 0.625, 0.5, 0.625, 0.5, 0.625, 0.5, 0.625, 0.5, 0.625, 0.5, 0.625, 0.5, 0.625, 0.5, 0.625, 0.5, 0.625, 0.5, 0.625, 0.5, 0.625, 0.5, 0.625, 0.5, 0.625, 0.5, 0.625, 0.5, 0.625, 0.5, 0.625, 0.5, 0.625, 0.5, 0.625, 0.5, 0.625, 0.5, 0.625, 0.5, 0.625, 0.5, 0.625, 0.5, 0.625, 0.5, 0.625, 0.5, 0.625, 0.5, 0.625, 0.5, 0.625, 0.5, 0.625, 0.5, 0.625, 0.5, 0.625, 0.5, 0.625, 0.5, 0.625, 0.5, 0.625, 0.5, 0.625, 0.5, 0.625, 0.5, 0.625, 0.5, 0.625, 0.5, 0.625, 0.5, 0.625, 0.5, 0.625, 0.5, 0.625, 0.5, 0.625, 0.5, 0.625, 0.5, 0.625, 0.5, 0.625, 0.5, 0.625, 0.75, 0.625, 0.75, 0.625, 0.5, 0.625, 0.5, 0.625, 0.5, 0.625, 0.5, 0.625, 0.5, 0.625, 0.5, 0.625, 0.5, 0.625, 0.5, 0.625, 0.5, 0.625, 0.5, 0.625, 0.5, 0.625, 0.5, 0.625, 0.5, 0.625, 0.5, 0.625, 0.5, 0.625, 0.5, 0.625, 0.5, 0.625, 0.5, 0.625, 0.5, 0.625, 0.5, 0.625, 0.5, 0.625, 0.5, 0.625, 0.5, 0.625, 0.5, 0.625, 0.5, 0.625, 0.5, 0.625, 0.5, 0.625, 0.5, 0.625, 0.5, 0.625, 0.5, 0.625, 0.5, 0.625, 0.5, 0.625, 0.5, 0.625, 0.5, 0.625, 0.75, 0.625, 0.75, 0.625, 0.5, 0.625, 0.5, 0.625, 0.5, 0.625, 0.5, 0.625, 0.5, 0.625, 0.5, 0.625, 0.5, 0.625, 0.5, 0.625, 0.5, 0.625, 0.5, 0.625, 0.5, 0.625, 0.5, 0.625, 0.5, 0.625, 0.5, 0.625, 0.5, 0.625, 0.5, 0.625, 0.5, 0.625, 0.5, 0.625, 0.5, 0.625, 0.5, 0.625, 0.5, 0.625, 0.5, 0.625, 0.5, 0.625, 0.5, 0.625, 0.5, 0.625, 0.5, 0.625, 0.5, 0.625, 0.5, 0.625, 0.5, 0.625, 0.75, 0.625, 0.75, 0.625, 0.75, 0.625, 0.75, 0.625, 0.5, 0.625, 0.5, 0.625, 0.5, 0.625, 0.5, 0.625, 0.5, 0.625, 0.5, 0.625, 0.5, 0.625, 0.5, 0.625, 0.5, 0.625, 0.5, 0.625, 0.5, 0.625, 0.5, 0.625, 0.5, 0.625, 0.5, 0.625, 0.5, 0.625, 0.5, 0.625, 0.5, 0.625, 0.5, 0.625, 0.5, 0.625, 0.5, 0.625, 0.5, 0.625, 0.5, 0.625, 0.5, 0.625, 0.5, 0.6188, 0.5, 0.3903, 0.5, 0.3903, 0.5, 0.6188, 0.5, 0.6188, 0.5, 0.625, 0.5, 0.625, 0.5, 0.6188, 0.5, 0.3903, 0.5, 0.3903, 0.5, 0.3903, 0.5, 0.3903, 0.5, 0.3903, 0.5, 0.3903, 0.5, 0.3903, 0.5, 0.3903, 0.5, 0.6188, 0.5, 0.625, 0.5, 0.625, 0.5, 0.6188, 0.5, 0.6188, 0.5, 0.3903, 0.5, 0.3903, 0.5, 0.6188, 0.5, 0.625, 0.5, 0.625, 0.5, 0.625, 0.5, 0.625, 0.5, 0.625, 0.5, 0.625, 0.5, 0.625, 0.5, 0.625, 0.5, 0.625, 0.5, 0.625, 0.5, 0.625, 0.5, 0.625, 0.5, 0.625, 0.5, 0.625, 0.5, 0.625, 0.5, 0.625, 0.5, 0.625, 0.5, 0.625, 0.5, 0.625, 0.5, 0.625, 0.5, 0.625, 0.5, 0.625, 0.5, 0.625, 0.5, 0.625, 0.5, 0.625, 0.5, 0.625, 0.5, 0.625, 0.5, 0.625, 0.5, 0.625, 0.5, 0.625, 0.5, 0.625, 0.5, 0.625, 0.5, 0.625, 0.5, 0.625, 0.5, 0.625, 0.5, 0.625, 0.5, 0.625, 0.5, 0.625, 0.5, 0.625, 0.5, 0.625, 0.5, 0.625, 0.5, 0.625, 0.5, 0.625, 0.5, 0.625, 0.5, 0.625, 0.5, 0.625, 0.5, 0.625, 0.5, 0.625, 0.5, 0.625, 0.5, 0.625, 0.5, 0.625, 0.5, 0.625, 0.5, 0.625, 0.5, 0.625, 0.5, 0.625, 0.5, 0.625, 0.5, 0.625, 0.5, 0.625, 0.5, 0.625, 0.5, 0.625, 0.5, 0.625, 0.5, 0.625, 0.5, 0.625, 0.5, 0.625, 0.75, 0.625, 0.5, 0.625, 0.5, 0.625, 0.75, 0.625, 0.5, 0.625, 0.5, 0.625, 0.5, 0.625, 0.5, 0.625, 0.5, 0.625, 0.5, 0.625, 0.5, 0.625, 0.5, 0.625, 0.5, 0.625, 0.5, 0.625, 0.5, 0.625, 0.5, 0.625, 0.5, 0.625, 0.5, 0.625, 0.5, 0.625, 0.5, 0.625, 0.5, 0.625, 0.5, 0.625, 0.5, 0.625, 0.5, 0.625, 0.5, 0.625, 0.5, 0.625, 0.5, 0.625, 0.5, 0.625, 0.5, 0.625, 0.5, 0.625, 0.5, 0.625, 0.5, 0.625, 0.75, 0.625, 0.5, 0.625, 0.5, 0.625, 0.75, 0.625, 0.5, 0.625, 0.5, 0.625, 0.5, 0.625, 0.5, 0.625, 0.5, 0.625, 0.5, 0.625, 0.5, 0.625, 0.5, 0.625, 0.5, 0.625, 0.5, 0.625, 0.5, 0.625, 0.5, 0.625, 0.5, 0.625, 0.5, 0.625, 0.5, 0.625, 0.5, 0.625, 0.5, 0.625, 0.75, 0.625, 0.75, 0.625, 0.5, 0.625, 0.5, 0.625, 0.5, 0.625, 0.5, 0.625, 0.5, 0.625, 0.5, 0.625, 0.5, 0.625, 0.5, 0.625, 0.5, 0.625, 0.5, 0.625, 0.5, 0.625, 0.5, 0.625, 0.5, 0.625, 0.75, 0.625, 0.75, 0.625, 0.75, 0.625, 0.75, 0.625, 0.5, 0.625, 0.5, 0.625, 0.5, 0.625, 0.5, 0.625, 0.5, 0.625, 0.5, 0.625, 0.5, 0.625, 0.5, 0.625, 0.5, 0.625, 0.5, 0.625, 0.5, 0.625, 0.5, 0.625, 0.5, 0.625, 0.5, 0.625, 0.5, 0.625, 0.5, 0.625, 0.5, 0.625, 0.5, 0.625, 0.5, 0.625, 0.5, 0.625, 0.5, 0.625, 0.5, 0.625, 0.5, 0.625, 0.5, 0.625, 0.5, 0.625, 0.5, 0.625, 0.5, 0.625, 0.5, 0.625, 0.5, 0.625, 0.5, 0.625, 0.5, 0.625, 0.5, 0.625, 0.5, 0.625, 0.5, 0.625, 0.5, 0.625, 0.5, 0.625, 0.5, 0.625, 0.5, 0.625, 0.5, 0.625, 0.5, 0.625, 0.5, 0.625, 0.5, 0.625, 0.5, 0.625, 0.5, 0.625, 0.5, 0.625, 0.5, 0.625, 0.5, 0.625, 0.5, 0.625, 0.5, 0.625, 0.5, 0.625, 0.5, 0.625, 0.5, 0.625, 0.5, 0.625, 0.5, 0.625, 0.5, 0.625, 0.5, 0.625, 0.5, 0.625, 0.5, 0.625, 0.5, 0.625, 0.5, 0.625, 0.5, 0.625, 0.5, 0.625, 0.5, 0.625, 0.5, 0.625, 0.5, 0.625, 0.75, 0.625, 0.75, 0.625, 0.5, 0.625, 0.5, 0.875, 0.5, 0.875, 0.75, 0.625, 0.75, 0.625, 0.5, 0.625, 0.5, 0.625, 0.5, 0.625, 0.5, 0.625, 0.5, 0.625, 0.5, 0.625, 0.75, 0.875, 0.75, 0.625, 0.5, 0.625, 0.5, 0.625, 0.5, 0.625, 0.5, 0.625, 0.75, 0.625, 0.75, 0.625, 0.75, 0.625, 0.75, 0.625, 0.5, 0.625, 0.5, 0.625, 0.5, 0.625, 0.5, 0.625, 0.5, 0.625, 0.5, 0.625, 0.5, 0.625, 0.5, 0.625, 0.5, 0.625, 0.5, 0.625, 0.5, 0.625, 0.5, 0.625, 0.5, 0.625, 0.5, 0.625, 0.5, 0.625, 0.5, 0.625, 0.5, 0.625, 0.5, 0.625, 0.5, 0.625, 0.5, 0.625, 0.75, 0.625, 0.5, 0.625, 0.5, 0.625, 0.75, 0.625, 0.5, 0.6188, 0.5, 0.6188, 0.5, 0.625, 0.5, 0.3903, 0.5, 0.6188, 0.5, 0.6188, 0.5, 0.3903, 0.5, 0.3903, 0.5, 0.6188, 0.5, 0.6188, 0.5, 0.3903, 0.5, 0.625, 0.5, 0.6188, 0.5, 0.6188, 0.5, 0.625, 0.5, 0.3903, 0.5, 0.6188, 0.5, 0.6188, 0.5, 0.3903, 0.5, 0.3903, 0.5, 0.6188, 0.5, 0.6188, 0.5, 0.3903, 0.5, 0.625, 0.5, 0.6188, 0.5, 0.6188, 0.5, 0.625, 0.5, 0.3903, 0.5, 0.6188, 0.5, 0.6188, 0.5, 0.3903, 0.5, 0.625, 0.5, 0.6188, 0.5, 0.6188, 0.5, 0.625, 0.5, 0.3903, 0.5, 0.6188, 0.5, 0.6188, 0.5, 0.3903, 0.5, 0.625, 0.5, 0.6188, 0.5, 0.6188, 0.5, 0.625, 0.5, 0.3903, 0.5, 0.6188, 0.5, 0.6188, 0.0, 0.3903, 0.0, 0.3903, 0.5, 0.6188, 0.5, 0.6188, 0.5, 0.3903, 0.5, 0.3903, 0.5, 0.6188, 0.5, 0.6188, 0.5, 0.3903, 0.5, 0.3903, 0.5, 0.6188, 0.5, 0.6188, 0.5, 0.3903, 0.5, 0.3903, 0.5, 0.6188, 0.5, 0.6188, 0.5, 0.3903, 0.5, 0.3903, 0.5, 0.6188, 0.5, 0.6188, 0.5, 0.3903, 0.5, 0.3903, 0.5, 0.6188, 0.5, 0.6188, 0.5, 0.3903, 0.5, 0.3903, 0.5, 0.6188, 0.5, 0.6188, 0.5, 0.3903, 0.5, 0.3903, 0.5, 0.6188, 0.5, 0.6188, 0.5, 0.3903, 0.5, 0.3903, 0.5, 0.6188, 0.5, 0.6188, 0.5, 0.3903, 0.5, 0.3903, 0.5, 0.6188, 0.5, 0.6188, 0.5, 0.3903, 0.5, 0.3903, 0.5, 0.6188, 0.5, 0.6188, 0.5, 0.3903, 0.5, 0.3903, 0.5, 0.6188, 0.5, 0.6188, 0.5, 0.3903, 0.5, 0.3903, 0.5, 0.6188, 0.5, 0.6188, 0.5, 0.3903, 0.5, 0.3903, 0.5, 0.6188, 0.5, 0.6188, 0.5, 0.3903, 0.5, 0.3903, 0.5, 0.6188, 0.5, 0.6188, 0.5, 0.3903, 0.5, 0.3903, 0.5, 0.6188, 0.5, 0.6188, 0.5, 0.3903, 0.5, 0.3903, 0.5, 0.6188, 0.5, 0.6188, 0.5, 0.3903, 0.5, 0.3903, 0.5, 0.6188, 0.5, 0.6188, 0.5, 0.3903, 0.5, 0.3903, 0.5, 0.6188, 0.5, 0.6188, 0.5, 0.3903, 0.5, 0.3903, 0.5, 0.6188, 0.5, 0.6188, 0.5, 0.3903, 0.5, 0.3903, 0.5, 0.6188, 0.5, 0.6188, 0.5, 0.3903, 0.5, 0.3903, 0.5, 0.6188, 0.5, 0.6188, 0.5, 0.3903, 0.5, 0.3903, 0.5, 0.6188, 0.5, 0.6188, 0.5, 0.3903, 0.5, 0.3903, 0.5, 0.6188, 0.5, 0.6188, 0.5, 0.3903, 0.5, 0.3903, 0.5, 0.6188, 0.5, 0.6188, 0.5, 0.3903, 0.5, 0.3903, 0.5, 0.6188, 0.5, 0.6188, 0.5, 0.3903, 0.5, 0.3903, 0.5, 0.6188, 0.5, 0.6188, 0.5, 0.3903, 0.5, 0.3903, 0.5, 0.6188, 0.5, 0.6188, 0.5, 0.3903, 0.5, 0.3903, 0.5, 0.6188, 0.5, 0.6188, 0.5, 0.3903, 0.5, 0.3903, 0.5, 0.6188, 0.5, 0.6188, 0.5, 0.3903, 0.5, 0.3903, 0.5, 0.6188, 0.5, 0.6188, 0.5, 0.3903, 0.5, 0.3903, 0.5, 0.6188, 0.5, 0.6188, 0.5, 0.3903, 0.5, 0.3903, 0.5, 0.6188, 0.5, 0.6188, 0.5, 0.3903, 0.5, 0.3903, 0.5, 0.6188, 0.5, 0.6188, 0.5, 0.3903, 0.5, 0.3903, 0.5, 0.6188, 0.5, 0.6188, 0.5, 0.3903, 0.5, 0.3903, 0.25, 0.6188, 0.25, 0.6188, 0.5, 0.3903, 0.5, 0.3903, 0.0, 0.6188, 0.0, 0.6188, 0.25, 0.3903, 0.25, 0.625, 0.5, 0.625, 0.5, 0.625, 0.5, 0.625, 0.5, 0.625, 0.5, 0.625, 0.5, 0.625, 0.5, 0.625, 0.5, 0.625, 0.5, 0.625, 0.5, 0.625, 0.5, 0.625, 0.5, 0.625, 0.5, 0.625, 0.5, 0.625, 0.5, 0.625, 0.5, 0.625, 0.5, 0.625, 0.5, 0.625, 0.5, 0.625, 0.5, 0.625, 0.5, 0.625, 0.5, 0.625, 0.5, 0.625, 0.5, 0.625, 0.5, 0.625, 0.5, 0.625, 0.5, 0.625, 0.5, 0.625, 0.5, 0.625, 0.5, 0.625, 0.5, 0.625, 0.5, 0.625, 0.5, 0.625, 0.5, 0.625, 0.5, 0.625, 0.5, 0.625, 0.5, 0.625, 0.5, 0.625, 0.5, 0.625, 0.5, 0.625, 0.5, 0.625, 0.5, 0.625, 0.5, 0.625, 0.5, 0.625, 0.5, 0.625, 0.5, 0.625, 0.5, 0.625, 0.5, 0.625, 0.5, 0.625, 0.5, 0.625, 0.5, 0.625, 0.5, 0.625, 0.5, 0.625, 0.5, 0.625, 0.5, 0.625, 0.5, 0.625, 0.5, 0.625, 0.5, 0.625, 0.5, 0.625, 0.5, 0.625, 0.5, 0.625, 0.5, 0.625, 0.5, 0.625, 0.5, 0.625, 0.5, 0.625, 0.5, 0.625, 0.5, 0.625, 0.5, 0.625, 0.5, 0.625, 0.5, 0.625, 0.5, 0.625, 0.5, 0.625, 0.5, 0.625, 0.5, 0.625, 0.5, 0.625, 0.5, 0.625, 0.5, 0.625, 0.5, 0.625, 0.5, 0.625, 0.5, 0.625, 0.5, 0.625, 0.5, 0.625, 0.5, 0.625, 0.5, 0.625, 0.5, 0.625, 0.5, 0.625, 0.5, 0.625, 0.5, 0.625, 0.5, 0.625, 0.5, 0.625, 0.5, 0.625, 0.5, 0.625, 0.5, 0.625, 0.5, 0.625, 0.5, 0.625, 0.5, 0.625, 0.5, 0.625, 0.5, 0.625, 0.5, 0.625, 0.5, 0.625, 0.5, 0.625, 0.5, 0.625, 0.5, 0.625, 0.5, 0.625, 0.5, 0.625, 0.5, 0.625, 0.5, 0.625, 0.5, 0.625, 0.5, 0.625, 0.5, 0.625, 0.5, 0.625, 0.5, 0.625, 0.5, 0.625, 0.5, 0.625, 0.5, 0.625, 0.5, 0.625, 0.5, 0.625, 0.5, 0.625, 0.5, 0.625, 0.5, 0.625, 0.5, 0.6188, 0.5, 0.6188, 0.5, 0.6188, 0.5, 0.6188, 0.5, 0.6188, 0.5, 0.6188, 0.5, 0.6188, 0.5, 0.6188, 0.5, 0.625, 0.5, 0.6188, 0.5, 0.6188, 0.5, 0.625, 0.5, 0.6188, 0.5, 0.625, 0.5, 0.625, 0.5, 0.6188, 0.5, 0.6188, 0.5, 0.625, 0.5, 0.625, 0.5, 0.6188, 0.5, 0.6188, 0.5, 0.625, 0.5, 0.625, 0.5, 0.6188, 0.5, 0.6188, 0.5, 0.6188, 0.5, 0.6188, 0.5, 0.6188, 0.5, 0.625, 0.5, 0.625, 0.5, 0.625, 0.5, 0.625, 0.5, 0.625, 0.5, 0.6188, 0.5, 0.6188, 0.5, 0.625, 0.5, 0.625, 0.5, 0.625, 0.5, 0.625, 0.5, 0.625, 0.5, 0.625, 0.5, 0.6188, 0.5, 0.6188, 0.5, 0.625, 0.5, 0.6188, 0.5, 0.6188, 0.5, 0.6188, 0.5, 0.6188, 0.5, 0.6188, 0.5, 0.625, 0.5, 0.625, 0.5, 0.6188, 0.5, 0.6188, 0.5, 0.6188, 0.5, 0.6188, 0.5, 0.6188, 0.5, 0.625, 0.5, 0.6188, 0.5, 0.6188, 0.5, 0.625, 0.5, 0.625, 0.5, 0.625, 0.5, 0.625, 0.5, 0.625, 0.5, 0.6188, 0.5, 0.625, 0.5, 0.625, 0.5, 0.6188, 0.5, 0.625, 0.5, 0.625, 0.5, 0.625, 0.5, 0.625, 0.5, 0.6188, 0.5, 0.6188, 0.5, 0.6188, 0.5, 0.6188, 0.5, 0.625, 0.5, 0.6188, 0.5, 0.6188, 0.5, 0.625, 0.5, 0.6188, 0.5, 0.625, 0.5, 0.625, 0.5, 0.6188, 0.5, 0.625, 0.5, 0.6188, 0.5, 0.6188, 0.5, 0.625, 0.5, 0.6188, 0.5, 0.6188, 0.5, 0.6188, 0.5, 0.6188, 0.5, 0.6188, 0.5, 0.625, 0.5, 0.625, 0.5, 0.6188, 0.5, 0.6188, 0.5, 0.625, 0.5, 0.625, 0.5, 0.6188, 0.5, 0.625, 0.5, 0.6188, 0.5, 0.6188, 0.5, 0.625, 0.5, 0.6188, 0.5, 0.6188, 0.5, 0.6188, 0.5, 0.6188, 0.5, 0.6188, 0.5, 0.625, 0.5, 0.625, 0.5, 0.6188, 0.5, 0.6188, 0.5, 0.625, 0.5, 0.625, 0.5, 0.6188, 0.5, 0.6188, 0.5, 0.625, 0.5, 0.625, 0.5, 0.6188, 0.5, 0.625, 0.5, 0.625, 0.5, 0.625, 0.5, 0.625, 0.5, 0.625, 0.5, 0.6188, 0.5, 0.6188, 0.5, 0.625, 0.5])
me_cube_003.use_remesh_fix_poles = True
me_cube_003.use_remesh_preserve_attributes = False
me_cube_003.use_mirror_vertex_groups = False
me_cube_003.update()

# ---- objects
ob_empty = bpy.data.objects.new('Empty', None)
ob_empty_001 = bpy.data.objects.new('Empty.001', None)
ob_cube = bpy.data.objects.new('Cube', me_cube_002)
ob_cube_001 = bpy.data.objects.new('Cube.001', me_cube)
ob_cube_002 = bpy.data.objects.new('Cube.002', me_cube_003)

# ---- transforms, parenting, visibility, modifiers, constraints
ob_empty.location = (0.0, 0.008349, -0.052)
ob_empty.scale = (30.0, 30.0, 30.0)
ob_empty.empty_display_type = 'IMAGE'
ob_empty.lineart.crease_threshold = 0.0
ob_empty_001.location = (0.5066, -0.4805, 4.001)
ob_empty_001.scale = (30.0, 30.0, 30.0)
ob_empty_001.empty_display_type = 'IMAGE'
ob_empty_001.empty_display_size = 1.009
ob_empty_001.empty_image_offset = (-0.4956, -0.4956)
ob_empty_001.lineart.crease_threshold = 0.0
ob_cube.location = (7.666, -10.1, 1.969)
ob_cube.scale = (0.1, 0.1, 2.0)
ob_cube.lineart.crease_threshold = 0.0
ob_cube_001.location = (0.0, 0.0, 0.0)
ob_cube_001.lineart.crease_threshold = 0.0
ob_cube_002.location = (6.275, -10.1, 6.474)
ob_cube_002.scale = (0.1, 0.1, 2.5)
ob_cube_002.lineart.crease_threshold = 0.0

# ---- collection membership
col_collection.objects.link(ob_empty)
col_collection.objects.link(ob_empty_001)
col_basic_modeling.objects.link(ob_cube)
col_basic_modeling.objects.link(ob_cube_001)
col_basic_modeling.objects.link(ob_cube_002)

# ---- scene / render settings (as saved in the file)
scene.frame_start = 1; scene.frame_end = 250; scene.frame_set(0)
scene.render.engine = 'BLENDER_EEVEE_NEXT'
scene.cycles.use_denoising = False
scene.cycles.samples = 128
scene.cycles.sampling_pattern = 'TABULATED_SOBOL'
scene.cycles.use_adaptive_sampling = False
scene.cycles.use_light_tree = False
scene.view_settings.view_transform = 'Filmic'
bpy.context.view_layer.update()

# ---- added for rendering (the .blend has no active camera and no usable light): camera, sun
cam_auto = bpy.data.cameras.new('AutoCamera')
cam_auto.lens = 50.0
cam_auto.sensor_width = 36.0
cam_auto.clip_end = 1000.0
ob_auto_camera = bpy.data.objects.new('AutoCamera', cam_auto)
scene.collection.objects.link(ob_auto_camera)
ob_auto_camera.location = (28.2867, -34.703, 27.0471)
ob_auto_camera.rotation_euler = (1.09748, -7.21219e-08, 0.694738)
scene.camera = ob_auto_camera
light_auto_sun = bpy.data.lights.new('AutoSun', 'SUN')
light_auto_sun.energy = 3.0
light_auto_sun.angle = 0.0523599
ob_auto_sun = bpy.data.objects.new('AutoSun', light_auto_sun)
scene.collection.objects.link(ob_auto_sun)
ob_auto_sun.rotation_euler = (0.872665, 0.174533, 0.523599)
bpy.context.view_layer.update()
